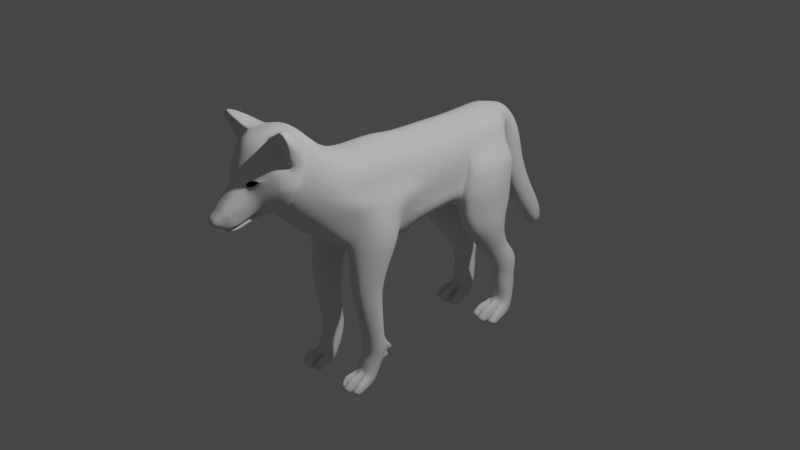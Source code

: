 # Source: Wolf.blend  (saved by Blender 2.80.75; exported with 4.5.12 LTS)
import bpy
from mathutils import Matrix  # noqa: F401  (used for matrix-valued properties, if any)

bpy.ops.wm.read_factory_settings(use_empty=True)
scene = bpy.context.scene
scene.name = 'Scene'

# ---- collections
col_collection = bpy.data.collections.new('Collection'); scene.collection.children.link(col_collection)

# ---- world
world_world = bpy.data.worlds.new('World'); scene.world = world_world
world_world.use_nodes = True; world_world.node_tree.nodes.clear()
_N = world_world.node_tree.nodes; _L = world_world.node_tree.links
n0 = _N.new('ShaderNodeOutputWorld'); n0.name = 'World Output'; n0.location = (300, 300)
n1 = _N.new('ShaderNodeBackground'); n1.name = 'Background'; n1.location = (10, 300)
n1.inputs[0].default_value = (0.05088, 0.05088, 0.05088, 1.0)
_L.new(n1.outputs[0], n0.inputs[0])
n0.is_active_output = True
world_world.color = (0.05088, 0.05088, 0.05088)
world_world.use_sun_shadow = False
world_world.sun_shadow_jitter_overblur = 0.0

# ---- cameras
cam_camera = bpy.data.cameras.new('Camera')
cam_camera.clip_end = 100.0
cam_camera.ortho_scale = 7.314

# ---- lights
light_light = bpy.data.lights.new('Light', 'POINT')
light_light.transmission_factor = 0.0
light_light.energy = 1000.0
light_light.shadow_soft_size = 0.1
light_light.shadow_maximum_resolution = 0.006
light_light.use_absolute_resolution = True

# ---- meshes
me_plane = bpy.data.meshes.new('Plane')
me_plane.from_pydata([(0.0, -1.5, 1.459), (0.0, -1.709, 1.41), (0.0, -1.88, 1.304), (0.0, -1.95, 1.141), (0.0, -1.975, 1.002), (0.0, -2.127, 0.8466), (0.0, -2.24, 0.7426), (0.0, -2.251, 0.6973), (0.0, -2.167, 0.6369), (0.0, -2.129, 0.6138), (0.0, -2.042, 0.5565), (0.05151, -2.188, 0.7816), (0.0, -1.75, 0.6504), (0.0, -1.671, 0.6599), (0.3361, -1.041, 0.7328), (0.0, -1.244, 0.2516), (0.0, -1.31, 1.399), (0.0, -1.009, 1.089), (0.0, -0.7477, 1.028), (0.0, -0.08845, 0.9845), (0.0, 0.6446, 0.9727), (0.0, 1.216, 0.9718), (0.0, 1.507, 0.8927), (0.0, 1.725, 0.6142), (0.0, 1.798, 0.2091), (0.0, 2.004, -0.2214), (0.0, 2.181, -0.4936), (0.0, 2.182, -0.7297), (0.0, 2.061, -0.7499), (0.0, 1.909, -0.5822), (0.0, 1.697, -0.253), (0.0, 1.526, 0.1268), (0.0, 1.466, 0.4844), (0.0, 1.323, 0.62), (0.0, 1.404, 0.4431), (0.0, 1.382, 0.2112), (0.0, 1.31, 0.0508), (0.0, 0.6061, -0.01322), (0.0, 0.1476, -0.04653), (0.0, -0.8901, 0.01576), (0.0, -0.6558, -0.08845), (0.0, -0.1234, -0.201), (0.1614, -1.436, 1.38), (0.1354, -1.687, 1.388), (0.1003, -1.841, 1.301), (0.07268, -1.931, 1.144), (0.06459, -1.962, 0.9894), (0.06068, -2.137, 0.8423), (0.03514, -2.235, 0.7343), (0.0427, -2.245, 0.6997), (0.04744, -2.164, 0.6433), (0.08264, -2.102, 0.6195), (0.07749, -2.045, 0.5706), (0.0, -2.2, 0.7772), (0.1176, -1.766, 0.6665), (0.1354, -1.321, 1.375), (0.1176, -1.977, 0.6384), (0.1176, -2.035, 0.7359), (0.1117, -2.082, 0.798), (0.1246, -1.805, 0.7241), (0.1715, -1.868, 0.8247), (0.1383, -1.926, 0.9139), (0.0, -1.948, 0.5745), (0.06483, -1.948, 0.588), (0.07546, -2.169, 0.761), (0.07646, -2.157, 0.7189), (0.0, -2.214, 0.6627), (0.03838, -2.217, 0.6723), (0.1213, -2.058, 0.7662), (0.1656, -1.901, 0.867), (0.0, -2.22, 0.7599), (0.04423, -2.217, 0.7591), (0.05829, -2.22, 0.7266), (0.06802, -2.149, 0.6553), (0.06474, -2.196, 0.6895), (0.1176, -2.007, 0.6903), (0.1715, -1.838, 0.7775), (0.05956, -2.163, 0.8016), (0.0, -2.163, 0.8119), (0.09564, -2.125, 0.7821), (0.1004, -2.12, 0.7184), (0.1095, -2.086, 0.7053), (0.1032, -2.079, 0.6544), (0.0, -2.122, 0.6034), (0.08264, -2.104, 0.6083), (0.1246, -1.799, 0.7137), (0.1176, -1.971, 0.6279), (0.0, -1.802, 0.7119), (0.0, -1.809, 0.7223), (0.0, -1.968, 0.627), (0.0, -2.093, 0.6067), (0.0, -1.98, 0.6408), (0.0, -2.101, 0.6213), (0.2389, -1.42, 1.299), (0.3329, -1.42, 1.118), (0.3601, -1.498, 0.9313), (0.2795, -1.546, 0.7851), (0.1708, -1.637, 0.674), (0.0, -1.554, 0.565), (0.1823, -1.66, 0.687), (0.2969, -1.601, 0.7679), (0.3726, -1.572, 0.9222), (0.3485, -1.595, 1.106), (0.2297, -1.633, 1.323), (0.2231, -1.79, 1.249), (0.3112, -1.732, 1.099), (0.3368, -1.704, 0.9287), (0.268, -1.689, 0.79), (0.1831, -1.704, 0.6967), (0.128, -1.903, 1.04), (0.1588, -1.884, 1.053), (0.06973, -1.947, 1.089), (0.2233, -1.846, 1.049), (0.2007, -1.86, 1.03), (0.1743, -1.875, 0.9942), (0.1108, -1.908, 0.9808), (0.09679, -1.909, 0.9983), (0.1051, -1.918, 1.072), (0.1502, -1.884, 1.101), (0.0, -1.964, 1.092), (0.2485, -1.8, 1.076), (0.2366, -1.822, 1.007), (0.203, -1.862, 0.9551), (0.1222, -1.921, 0.9597), (0.08151, -1.94, 0.9936), (0.2325, -1.812, 0.8712), (0.22, -1.789, 0.7998), (0.1859, -1.761, 0.7474), (0.1711, -1.751, 0.7188), (0.167, -1.741, 0.6938), (0.2433, -1.576, 0.7481), (0.2071, -1.607, 0.711), (0.2588, -1.62, 0.7399), (0.2208, -1.639, 0.7119), (0.2278, -1.702, 0.751), (0.2033, -1.705, 0.7218), (0.1374, -1.695, 0.6765), (0.0, -1.795, 1.376), (0.1178, -1.764, 1.363), (0.2307, -1.712, 1.299), (0.3362, -1.663, 1.109), (0.3589, -1.638, 0.9311), (0.2931, -1.645, 0.7867), (0.1971, -1.678, 0.7002), (0.2222, -1.669, 0.7242), (0.2559, -1.658, 0.7517), (0.147, -0.8956, 0.05562), (0.2385, -0.9008, 0.0729), (0.3308, -0.8861, 0.3889), (0.3322, -0.7284, 0.6577), (0.2986, -0.7194, 0.8453), (0.1661, -0.7275, 0.9468), (0.1922, -0.9965, 0.9767), (0.2297, -1.351, 1.299), (0.2804, -1.005, 0.9167), (0.1233, 0.6459, 0.9163), (0.1119, -1.539, 0.6107), (0.1896, -1.48, 0.6405), (0.253, -1.436, 0.7466), (0.2824, -1.429, 0.9134), (0.2889, -1.382, 1.083), (0.1021, -1.207, 0.2738), (0.2124, -1.161, 0.3361), (0.2973, -1.092, 0.4854), (0.3967, -0.7478, 0.5078), (0.3282, -1.065, 0.5739), (0.2875, -0.9269, 0.269), (0.2177, -1.459, 0.6861), (0.2639, -1.124, 0.4078), (0.09476, 1.494, 0.8514), (0.09476, 1.708, 0.6047), (0.09476, 1.767, 0.2085), (0.09476, 1.964, -0.2172), (0.09476, 2.145, -0.4895), (0.09476, 2.17, -0.7154), (0.09476, 2.067, -0.7189), (0.09476, 1.949, -0.5764), (0.09476, 1.729, -0.2482), (0.09476, 1.566, 0.1278), (0.09476, 1.505, 0.4803), (0.1027, 1.374, 0.681), (0.0, 2.113, -0.7486), (0.09476, 2.101, -0.726), (0.1362, 1.435, 0.7489), (0.1362, 1.607, 0.5425), (0.1362, 1.667, 0.1682), (0.1362, 1.847, -0.2327), (0.1362, 2.047, -0.533), (0.2578, 0.6478, 0.8071), (0.3027, 0.6509, 0.6293), (0.3027, 0.6433, 0.4289), (0.2886, 0.6221, 0.3123), (0.2904, 0.5994, 0.1914), (0.2282, 0.5959, 0.09131), (0.1157, 0.6014, 0.008901), (0.1477, -0.07016, 0.9166), (0.2822, -0.04396, 0.796), (0.3271, -0.001938, 0.6068), (0.3271, 0.02057, 0.4334), (0.3011, 0.06173, 0.2901), (0.3011, 0.07696, 0.1686), (0.2423, 0.1022, 0.06691), (0.1371, 0.1249, -0.01801), (0.0, -0.2704, 1.024), (0.0, -0.5938, 1.029), (0.1596, -0.5731, 0.9547), (0.1509, -0.2507, 0.9549), (0.2979, -0.5597, 0.8447), (0.2898, -0.2286, 0.8359), (0.3308, -0.5563, 0.6564), (0.3283, -0.2006, 0.6469), (0.3999, -0.5677, 0.499), (0.4011, -0.1915, 0.4859), (0.3426, -0.1627, 0.2948), (0.3124, -0.1929, 0.1715), (0.1962, -0.7114, -0.07262), (0.2496, -0.2398, 0.02681), (0.1586, -0.6623, -0.02893), (0.1728, -0.1415, -0.09574), (0.2784, 1.197, 0.8213), (0.1713, 1.213, 0.9125), (0.0, 0.3066, 0.9782), (0.0, 0.4313, -0.01351), (0.1477, 0.3158, 0.9164), (0.2822, 0.3289, 0.802), (0.3271, 0.3499, 0.6189), (0.3271, 0.3611, 0.4499), (0.3054, 0.3865, 0.3181), (0.3054, 0.3944, 0.1961), (0.2439, 0.4076, 0.09492), (0.134, 0.4195, 0.01123), (0.3142, 1.187, 0.6718), (0.3789, 1.302, 0.3443), (0.3117, 1.302, 0.3443), (0.4591, 0.8417, 0.3356), (0.4591, 1.085, 0.3356), (0.1482, 1.288, 0.1251), (0.1465, 1.373, 0.2411), (0.1479, 1.393, 0.447), (0.1203, 1.334, 0.6229), (0.229, 1.362, 0.2739), (0.2298, 1.36, 0.4471), (0.2384, 1.314, 0.6523), (0.0, 1.407, 0.3395), (0.1493, 1.398, 0.3497), (0.2295, 1.37, 0.3539), (0.0, 1.381, 0.5315), (0.1388, 1.374, 0.5351), (0.2282, 1.342, 0.5416), (0.0, 1.361, 0.9323), (0.133, 1.354, 0.8819), (0.2073, 1.316, 0.7851), (0.3728, -0.8145, -0.7181), (0.3717, -0.7575, -0.9808), (0.3686, -0.7484, -1.13), (0.3422, -0.808, -1.347), (0.3616, -0.5548, -0.6421), (0.3605, -0.5517, -0.8795), (0.3591, -0.5358, -1.047), (0.4137, -0.4694, -1.117), (0.4119, -0.4789, -1.152), (0.3519, -0.5374, -1.168), (0.4081, -0.4979, -1.221), (0.3447, -0.5612, -1.24), (0.3398, -0.6719, -1.465), (0.3398, -0.7669, -1.492), (0.3469, -0.9105, -1.481), (0.3469, -0.9427, -1.493), (0.3469, -0.9973, -1.486), (0.3469, -1.035, -1.441), (0.3469, -0.9899, -1.406), (0.3471, -0.9576, -1.369), (0.3534, -0.9041, -1.515), (0.3483, -0.8632, -1.499), (0.3681, -1.021, -1.448), (0.3622, -0.9733, -1.505), (0.361, -0.9639, -1.404), (0.3567, -0.923, -1.356), (0.4376, -0.8733, -1.489), (0.4402, -0.906, -1.502), (0.4382, -0.9597, -1.494), (0.4429, -0.9967, -1.45), (0.4461, -0.9529, -1.415), (0.4436, -0.9202, -1.378), (0.4183, -0.7647, -1.479), (0.4249, -0.8115, -1.367), (0.4306, -0.73, -0.6989), (0.4306, -0.6424, -0.6736), (0.4295, -0.6909, -0.9531), (0.4295, -0.6091, -0.9163), (0.4323, -0.5983, -1.054), (0.4362, -0.6764, -1.051), (0.4274, -0.6063, -1.152), (0.4333, -0.6823, -1.13), (0.4182, -0.6268, -1.245), (0.427, -0.7115, -1.205), (0.4149, -0.6979, -1.414), (0.4241, -0.7591, -1.322), (0.3728, -0.7527, -1.058), (0.3615, -0.7622, -1.189), (0.3554, -0.7946, -1.286), (0.3183, -0.8175, -0.7181), (0.3172, -0.7605, -0.9808), (0.3165, -0.7514, -1.13), (0.3064, -0.8112, -1.335), (0.3183, -0.5548, -0.6421), (0.3172, -0.5517, -0.8795), (0.3497, -0.5258, -1.05), (0.3745, -0.4694, -1.117), (0.3733, -0.4789, -1.152), (0.3625, -0.5292, -1.172), (0.3709, -0.4979, -1.221), (0.3713, -0.5612, -1.24), (0.3043, -0.6719, -1.465), (0.3043, -0.7637, -1.503), (0.3043, -0.8935, -1.49), (0.3043, -0.9346, -1.506), (0.3043, -1.004, -1.497), (0.3043, -1.052, -1.44), (0.3043, -0.9948, -1.395), (0.3048, -0.9536, -1.348), (0.2638, -0.8145, -0.7181), (0.2627, -0.7575, -0.9808), (0.2645, -0.7484, -1.13), (0.2697, -0.808, -1.347), (0.275, -0.5548, -0.6421), (0.2739, -0.5517, -0.8795), (0.2767, -0.5358, -1.047), (0.3354, -0.4694, -1.117), (0.3347, -0.4789, -1.152), (0.2747, -0.5374, -1.168), (0.3336, -0.4979, -1.221), (0.2698, -0.5612, -1.24), (0.2689, -0.6719, -1.465), (0.2689, -0.7669, -1.492), (0.2618, -0.9105, -1.481), (0.2618, -0.9427, -1.493), (0.2618, -0.9973, -1.486), (0.2618, -1.035, -1.441), (0.2618, -0.9899, -1.406), (0.2619, -0.9576, -1.369), (0.2553, -0.9041, -1.515), (0.2604, -0.8632, -1.499), (0.2406, -1.021, -1.448), (0.2465, -0.9733, -1.505), (0.2477, -0.9639, -1.404), (0.253, -0.923, -1.356), (0.1711, -0.8733, -1.489), (0.1685, -0.906, -1.502), (0.1705, -0.9597, -1.494), (0.2291, -0.9967, -1.45), (0.1626, -0.9529, -1.415), (0.1649, -0.9202, -1.378), (0.1904, -0.7647, -1.479), (0.1847, -0.8115, -1.367), (0.2059, -0.73, -0.6989), (0.2059, -0.6424, -0.6736), (0.2048, -0.6909, -0.9531), (0.2048, -0.6091, -0.9163), (0.2041, -0.5983, -1.054), (0.2014, -0.6764, -1.051), (0.2018, -0.6063, -1.152), (0.1977, -0.6823, -1.13), (0.1971, -0.6268, -1.245), (0.1918, -0.7115, -1.205), (0.1938, -0.6979, -1.414), (0.1879, -0.7591, -1.322), (0.3191, -0.7558, -1.058), (0.2653, -0.7527, -1.058), (0.3115, -0.7661, -1.186), (0.3084, -0.7962, -1.285), (0.261, -0.7622, -1.189), (0.2611, -0.7946, -1.286), (0.3581, -0.8872, -0.3673), (0.344, -0.5485, -0.3673), (0.4305, -0.7787, -0.3673), (0.4305, -0.6646, -0.3673), (0.2898, -0.8908, -0.3673), (0.2898, -0.5485, -0.3673), (0.2216, -0.8872, -0.3673), (0.2356, -0.5485, -0.3673), (0.1491, -0.7787, -0.3673), (0.1491, -0.6646, -0.3673), (0.3807, -0.8412, 0.0159), (0.3764, -0.3574, 0.0357), (0.4843, -0.7046, 0.04166), (0.4835, -0.4993, 0.04166), (0.3098, -0.8864, 0.01673), (0.3011, -0.3199, 0.03308), (0.3786, -0.3161, 0.3425), (0.394, -0.7701, 0.3502), (0.4429, -0.4706, 0.3565), (0.4429, -0.6514, 0.3565), (0.3485, -0.8348, 0.3158), (0.3567, -0.2521, 0.2828), (0.0, -0.4435, 1.027), (0.1552, -0.4231, 0.9561), (0.2947, -0.4054, 0.8412), (0.3296, -0.3905, 0.6525), (0.4009, -0.3926, 0.4924), (0.0, -0.414, -0.1395), (0.2431, -0.4185, 0.02688), (0.1672, -0.4188, -0.07142), (0.4831, -0.6742, 0.1783), (0.4831, -0.4934, 0.1783), (0.3285, -0.8609, 0.2114), (0.3873, -0.8035, 0.2094), (0.3744, -0.3459, 0.2121), (0.3308, -0.282, 0.1957), (0.3686, -1.7, 1.541), (0.3719, -1.748, 1.521), (0.4086, -1.693, 1.515), (0.4653, -1.693, 1.45), (0.467, -1.716, 1.443), (0.409, -1.73, 1.507), (0.2572, -1.479, 1.417), (0.3123, -1.468, 1.366), (0.4077, -1.656, 1.275), (0.2536, -1.717, 1.454), (0.3826, -1.468, 1.25), (0.1793, -1.686, 1.386), (0.3435, -1.616, 1.169), (0.252, -1.645, 1.336), (0.3616, -1.734, 1.489), (0.4348, -1.709, 1.429), (0.3902, -1.719, 1.478), (0.3892, -1.662, 1.299), (0.2704, -1.71, 1.437), (0.1925, -1.667, 1.395), (0.3428, -1.602, 1.196), (0.259, -1.629, 1.349), (0.3593, -1.71, 1.489), (0.4264, -1.688, 1.434), (0.3856, -1.697, 1.479), (0.3846, -1.645, 1.315), (0.3223, -1.663, 1.414), (0.2759, -1.689, 1.442), (0.3543, 1.154, -0.873), (0.3444, 1.186, -1.043), (0.3336, 1.198, -1.325), (0.3415, 1.466, -0.7734), (0.3336, 1.43, -0.9681), (0.1851, 1.104, -0.6489), (0.2506, 1.281, -0.595), (0.3336, 1.436, -1.087), (0.3983, 1.104, -0.6489), (0.3336, 1.433, -1.182), (0.3336, 1.359, -1.465), (0.3336, 1.247, -1.496), (0.3419, 1.077, -1.483), (0.3419, 1.039, -1.498), (0.3419, 0.9746, -1.489), (0.3419, 0.9306, -1.436), (0.3419, 0.9834, -1.395), (0.3419, 1.021, -1.351), (0.3497, 1.085, -1.523), (0.3436, 1.133, -1.505), (0.367, 0.9471, -1.445), (0.36, 1.003, -1.512), (0.3586, 1.014, -1.392), (0.3525, 1.062, -1.336), (0.4491, 1.121, -1.493), (0.4522, 1.082, -1.508), (0.4498, 1.019, -1.499), (0.4554, 0.9753, -1.446), (0.4592, 1.027, -1.405), (0.4561, 1.066, -1.361), (0.4263, 1.249, -1.481), (0.4321, 1.194, -1.349), (0.4208, 1.252, -0.8387), (0.4208, 1.37, -0.8007), (0.4063, 1.356, -0.976), (0.4076, 1.264, -0.9726), (0.4105, 1.354, -1.069), (0.4127, 1.264, -1.044), (0.4144, 1.356, -1.188), (0.4176, 1.256, -1.14), (0.4222, 1.328, -1.405), (0.4271, 1.256, -1.296), (0.3444, 1.173, -0.9812), (0.3444, 1.196, -1.121), (0.3444, 1.214, -1.253), (0.2917, 1.149, -0.873), (0.2917, 1.183, -1.043), (0.2917, 1.194, -1.311), (0.2917, 1.466, -0.7734), (0.2917, 1.43, -0.9681), (0.24, 1.023, -0.6772), (0.2917, 1.281, -0.595), (0.2917, 1.436, -1.087), (0.3328, 1.281, -0.595), (0.2917, 1.433, -1.182), (0.2917, 1.359, -1.465), (0.2917, 1.251, -1.51), (0.2917, 1.097, -1.495), (0.2917, 1.049, -1.513), (0.2917, 0.9664, -1.502), (0.2917, 0.9103, -1.435), (0.2917, 0.9776, -1.382), (0.2917, 1.026, -1.326), (0.229, 1.154, -0.873), (0.239, 1.186, -1.043), (0.2498, 1.198, -1.325), (0.2419, 1.466, -0.7734), (0.2498, 1.43, -0.9681), (0.2917, 1.02, -0.6772), (0.3983, 1.202, -0.6176), (0.2498, 1.436, -1.087), (0.3434, 1.023, -0.6772), (0.2498, 1.433, -1.182), (0.2498, 1.359, -1.465), (0.2498, 1.247, -1.496), (0.2415, 1.077, -1.483), (0.2415, 1.039, -1.498), (0.2415, 0.9746, -1.489), (0.2415, 0.9306, -1.436), (0.2415, 0.9834, -1.395), (0.2415, 1.021, -1.351), (0.2337, 1.085, -1.523), (0.2398, 1.133, -1.505), (0.2163, 0.9471, -1.445), (0.2234, 1.003, -1.512), (0.2248, 1.014, -1.392), (0.2309, 1.062, -1.336), (0.1343, 1.121, -1.493), (0.1312, 1.082, -1.508), (0.1335, 1.019, -1.499), (0.128, 0.9753, -1.446), (0.1242, 1.027, -1.405), (0.1273, 1.066, -1.361), (0.1571, 1.249, -1.481), (0.1512, 1.194, -1.349), (0.1626, 1.252, -0.8387), (0.1626, 1.37, -0.8007), (0.1771, 1.356, -0.976), (0.1757, 1.264, -0.9726), (0.1729, 1.354, -1.069), (0.1706, 1.264, -1.044), (0.1689, 1.356, -1.188), (0.1658, 1.256, -1.14), (0.1612, 1.328, -1.405), (0.1563, 1.256, -1.296), (0.2917, 1.17, -0.9812), (0.239, 1.173, -0.9812), (0.2917, 1.191, -1.118), (0.2917, 1.212, -1.253), (0.239, 1.196, -1.121), (0.239, 1.214, -1.253), (0.1851, 1.202, -0.6176), (0.1171, 0.8697, -0.3218), (0.2244, 1.211, -0.3218), (0.4662, 0.8697, -0.3218), (0.207, 0.7115, -0.3218), (0.2917, 1.211, -0.3218), (0.359, 1.211, -0.3218), (0.2917, 0.7052, -0.3218), (0.4662, 1.059, -0.3218), (0.3764, 0.7115, -0.3218), (0.1171, 1.059, -0.3218), (0.1171, 0.8317, -0.1091), (0.2244, 1.284, -0.1157), (0.4662, 0.8295, -0.1091), (0.207, 0.628, -0.1091), (0.2917, 1.282, -0.1157), (0.359, 1.282, -0.1157), (0.2917, 0.6177, -0.1091), (0.4662, 1.073, -0.1091), (0.3764, 0.6258, -0.1091), (0.1171, 1.075, -0.1091), (0.4789, 0.8044, 0.1929), (0.3128, 1.293, 0.2284), (0.3768, 1.293, 0.2284), (0.3128, 0.6028, 0.1929), (0.4789, 1.036, 0.1929), (0.3934, 0.6106, 0.1929), (0.4432, 0.8697, 0.4419), (0.3145, 1.285, 0.4478), (0.3818, 1.285, 0.4478), (0.3145, 0.6579, 0.4188), (0.4432, 1.113, 0.4419), (0.3992, 0.666, 0.4188), (0.3963, 0.638, 0.3114), (0.3117, 0.6299, 0.3114), (0.4726, 1.054, 0.0419), (0.4726, 0.817, 0.0419), (0.3023, 1.293, 0.03652), (0.3679, 1.293, 0.03652), (0.3849, 0.6182, 0.0419), (0.3023, 0.6103, 0.0419), (0.0, 0.7054, -0.004196), (0.1203, 0.6982, 0.02528), (0.0, 0.8598, 0.009837), (0.1274, 0.8487, 0.05076), (0.0, 1.12, 0.03349), (0.1394, 1.102, 0.0937), (0.1604, 0.6657, -0.03693), (0.1226, 0.8408, -0.02325), (0.1291, 1.09, -0.0001955), (0.1835, 1.286, 0.01363), (0.0, 1.252, 0.9618), (0.1616, 1.248, 0.9047), (0.2605, 1.227, 0.8121), (0.295, 1.219, 0.6669), (0.3058, 1.255, 0.5464), (0.3514, 1.241, 0.5486), (0.0, 1.116, 0.972), (0.1629, 1.114, 0.9131), (0.2749, 1.102, 0.8188), (0.3122, 1.093, 0.6644), (0.0, 0.9061, 0.9723), (0.1453, 0.9055, 0.9145), (0.2673, 0.8995, 0.8136), (0.3079, 0.8962, 0.6487), (0.0, 0.6677, 0.9727), (0.1253, 0.6689, 0.9161), (0.2587, 0.6701, 0.8077), (0.3031, 0.6726, 0.631), (0.131, 0.7368, 0.9157), (0.2611, 0.736, 0.8094), (0.3045, 0.7368, 0.6361), (0.0, 0.7362, 0.9726), (0.3465, -1.459, 1.025), (0.3605, -1.584, 1.014), (0.324, -1.718, 1.014), (0.212, -1.853, 1.039), (0.2426, -1.811, 1.041), (0.3475, -1.651, 1.02), (0.3645, -0.7381, 0.5827), (0.2856, -1.406, 0.9982), (0.3321, -1.053, 0.6534), (0.3027, 0.6471, 0.5291), (0.3271, 0.009316, 0.5201), (0.3654, -0.562, 0.5777), (0.3647, -0.196, 0.5664), (0.3271, 0.3555, 0.5344), (0.3653, -0.3916, 0.5725), (0.3853, 0.883, 0.5364), (0.3874, 1.103, 0.5442), (0.3088, 0.6652, 0.5249), (0.3519, 0.7014, 0.5275), (0.0, 0.6558, -0.008708), (0.09484, 0.6522, 0.01487), (0.0, -0.5349, -0.114), (0.198, -0.5687, -0.08647), (0.1628, -0.5349, -0.05286), (0.0, -0.2687, -0.1703), (0.2304, -0.3189, 0.02028), (0.1728, -0.2891, -0.09184)], [], [(74, 65, 64, 72), (137, 2, 44, 138), (16, 0, 42, 55), (2, 3, 45, 44), (4, 5, 47, 46), (70, 6, 48, 71), (6, 7, 49, 48), (66, 8, 50, 67), (7, 66, 67, 49), (83, 10, 52, 84), (63, 54, 85, 86), (63, 62, 12, 54), (47, 58, 61, 46), (78, 53, 11, 77), (0, 1, 43, 42), (68, 69, 61, 58), (71, 48, 49, 72), (10, 62, 63, 52), (77, 79, 58, 47), (57, 60, 69, 68), (80, 68, 58, 79), (50, 73, 74, 67), (11, 71, 72, 64), (53, 70, 71, 11), (67, 74, 72, 49), (51, 50, 8, 9), (75, 56, 59, 76), (57, 75, 76, 60), (52, 63, 86, 84), (82, 75, 57, 81), (65, 74, 73, 80), (57, 68, 80, 81), (65, 80, 79, 64), (11, 64, 79, 77), (5, 78, 77, 47), (75, 82, 51, 56), (51, 82, 73, 50), (80, 73, 82, 81), (59, 88, 87, 85), (86, 85, 87, 89), (84, 86, 89, 90), (56, 91, 88, 59), (92, 91, 56, 51), (51, 9, 92), (84, 90, 83), (111, 119, 4, 46), (43, 103, 422, 420), (416, 415, 409, 411), (621, 94, 102, 622), (96, 95, 101, 100), (130, 96, 100, 132), (138, 139, 103, 43), (140, 139, 104, 105), (626, 140, 105, 623), (142, 141, 106, 107), (145, 142, 107, 134), (115, 116, 124, 123), (113, 114, 122, 121), (46, 61, 123, 124), (117, 124, 116, 109), (623, 105, 120, 625), (112, 120, 118, 110), (105, 104, 118, 120), (114, 115, 123, 122), (624, 113, 121, 625), (109, 110, 118, 117), (45, 118, 104, 44), (45, 3, 119, 111), (118, 45, 111, 117), (111, 46, 124, 117), (69, 122, 123, 61), (60, 125, 122, 69), (76, 126, 125, 60), (59, 127, 126, 76), (85, 128, 127, 59), (129, 128, 85, 54), (122, 125, 106, 121), (107, 106, 125, 126), (143, 144, 135, 108), (144, 145, 134, 135), (97, 131, 133, 99), (131, 130, 132, 133), (127, 134, 107, 126), (128, 135, 134, 127), (108, 135, 128, 129), (12, 13, 136, 54), (13, 97, 99, 136), (54, 136, 108, 129), (133, 132, 145, 144), (99, 133, 144, 143), (132, 100, 142, 145), (100, 101, 141, 142), (622, 102, 140, 626), (102, 103, 139, 140), (44, 104, 139, 138), (1, 137, 138, 43), (108, 136, 99, 143), (17, 16, 55, 152), (18, 17, 152, 151), (151, 152, 154, 150), (152, 55, 153, 154), (55, 42, 93, 153), (150, 154, 14, 149), (14, 154, 153, 160), (15, 39, 146, 161), (161, 156, 98, 15), (157, 156, 161, 162), (147, 162, 161, 146), (167, 157, 162, 168), (166, 168, 162, 147), (627, 149, 14, 629), (148, 164, 165, 163), (629, 628, 159, 165), (158, 163, 165, 159), (93, 94, 160, 153), (621, 95, 159, 628), (95, 96, 158, 159), (148, 163, 168, 166), (158, 167, 168, 163), (96, 130, 167, 158), (130, 131, 157, 167), (131, 97, 156, 157), (98, 156, 97, 13), (23, 22, 169, 170), (30, 29, 176, 177), (27, 26, 173, 174), (24, 23, 170, 171), (31, 30, 177, 178), (181, 27, 174, 182), (25, 24, 171, 172), (32, 31, 178, 179), (29, 28, 175, 176), (26, 25, 172, 173), (33, 32, 179, 180), (184, 183, 180, 179), (185, 184, 179, 178), (186, 185, 178, 177), (187, 186, 177, 176), (182, 187, 176, 175), (174, 173, 187, 182), (173, 172, 186, 187), (172, 171, 185, 186), (171, 170, 184, 185), (170, 169, 183, 184), (28, 181, 182, 175), (230, 202, 38, 222), (221, 19, 195, 223), (223, 195, 196, 224), (224, 196, 197, 225), (634, 631, 198, 226), (226, 198, 199, 227), (227, 199, 200, 228), (228, 200, 201, 229), (229, 201, 202, 230), (204, 18, 151, 205), (208, 196, 195, 206), (210, 197, 196, 208), (633, 631, 197, 210), (213, 199, 198, 212), (214, 200, 199, 213), (216, 201, 200, 214), (218, 202, 201, 216), (146, 217, 215, 147), (647, 218, 216, 646), (387, 147, 379, 377), (217, 644, 643, 215), (627, 632, 209, 149), (635, 633, 210, 398), (149, 209, 207, 150), (398, 210, 208, 397), (150, 207, 205, 151), (397, 208, 206, 396), (19, 203, 206, 195), (395, 204, 205, 396), (40, 217, 146, 39), (642, 644, 217, 40), (38, 202, 218, 41), (608, 231, 219, 607), (566, 564, 586, 583), (567, 561, 584, 587), (615, 614, 155, 188), (193, 229, 230, 194), (192, 228, 229, 193), (191, 227, 228, 192), (190, 226, 227, 191), (630, 634, 226, 190), (188, 224, 225, 189), (155, 223, 224, 188), (20, 221, 223, 155), (194, 230, 222, 37), (565, 567, 587, 588), (191, 192, 572, 582), (190, 191, 582, 578), (640, 641, 194, 37), (613, 20, 155, 614), (249, 250, 169, 22), (601, 600, 220, 219), (35, 237, 236, 36), (243, 244, 237, 35), (246, 247, 238, 34), (569, 573, 235, 234), (244, 245, 240, 237), (247, 248, 241, 238), (238, 241, 245, 244), (34, 238, 244, 243), (571, 570, 233, 232), (573, 571, 232, 235), (239, 242, 248, 247), (33, 239, 247, 246), (574, 569, 234, 581), (572, 574, 581, 582), (183, 169, 250, 251), (599, 600, 250, 249), (602, 242, 251, 601), (180, 242, 239, 33), (180, 183, 251, 242), (316, 267, 268, 317), (310, 261, 262, 311), (370, 304, 255, 300), (317, 268, 269, 318), (311, 262, 263, 312), (305, 256, 257, 306), (318, 269, 270, 319), (306, 257, 258, 307), (319, 270, 271, 320), (307, 258, 259, 308), (304, 320, 271, 255), (313, 264, 265, 314), (308, 259, 260, 309), (314, 265, 266, 315), (309, 260, 261, 310), (301, 302, 253, 252), (315, 266, 267, 316), (267, 270, 269, 268), (266, 271, 270, 267), (266, 265, 255, 271), (272, 279, 280, 275), (275, 280, 281, 274), (274, 281, 282, 276), (276, 282, 283, 277), (273, 278, 279, 272), (279, 282, 281, 280), (278, 283, 282, 279), (265, 273, 277, 255), (272, 276, 277, 273), (274, 276, 272, 275), (278, 284, 285, 283), (289, 257, 256, 287), (253, 288, 286, 252), (288, 289, 287, 286), (262, 261, 263), (258, 261, 260, 259), (290, 289, 288, 291), (292, 290, 291, 293), (294, 292, 293, 295), (299, 369, 370, 300), (284, 296, 297, 285), (257, 289, 290, 258), (258, 290, 292, 261), (261, 292, 294, 263), (264, 296, 284, 265), (278, 273, 265, 284), (302, 367, 298, 253), (367, 303, 254, 298), (253, 298, 291, 288), (293, 291, 298, 254), (283, 285, 255, 277), (303, 369, 299, 254), (263, 294, 296, 264), (312, 263, 264, 313), (295, 293, 254, 299), (295, 299, 300, 297), (294, 295, 297, 296), (300, 255, 285, 297), (316, 317, 337, 336), (310, 311, 331, 330), (370, 372, 324, 304), (317, 318, 338, 337), (311, 312, 332, 331), (305, 306, 326, 325), (318, 319, 339, 338), (306, 307, 327, 326), (319, 320, 340, 339), (307, 308, 328, 327), (304, 324, 340, 320), (313, 314, 334, 333), (308, 309, 329, 328), (314, 315, 335, 334), (309, 310, 330, 329), (301, 321, 322, 302), (315, 316, 336, 335), (336, 337, 338, 339), (335, 336, 339, 340), (335, 340, 324, 334), (341, 344, 349, 348), (344, 343, 350, 349), (343, 345, 351, 350), (345, 346, 352, 351), (342, 341, 348, 347), (348, 349, 350, 351), (347, 348, 351, 352), (334, 324, 346, 342), (341, 342, 346, 345), (343, 344, 341, 345), (347, 352, 354, 353), (358, 356, 325, 326), (322, 321, 355, 357), (357, 355, 356, 358), (331, 332, 330), (327, 328, 329, 330), (359, 360, 357, 358), (361, 362, 360, 359), (363, 364, 362, 361), (371, 372, 370, 369), (353, 354, 366, 365), (326, 327, 359, 358), (327, 330, 361, 359), (330, 332, 363, 361), (333, 334, 353, 365), (347, 353, 334, 342), (302, 322, 368, 367), (367, 368, 323, 303), (322, 357, 360, 368), (362, 323, 368, 360), (352, 346, 324, 354), (303, 323, 371, 369), (332, 333, 365, 363), (312, 313, 333, 332), (364, 371, 323, 362), (364, 366, 372, 371), (363, 365, 366, 364), (372, 366, 354, 324), (325, 356, 382, 380), (301, 252, 373, 377), (305, 378, 374, 256), (252, 286, 375, 373), (321, 301, 377, 379), (325, 380, 378, 305), (355, 321, 379, 381), (286, 287, 376, 375), (287, 256, 374, 376), (356, 355, 381, 382), (408, 394, 389, 407), (406, 403, 392, 390), (376, 374, 384, 386), (404, 407, 389, 391), (405, 406, 390, 393), (373, 375, 385, 383), (378, 388, 384, 374), (403, 404, 391, 392), (375, 376, 386, 385), (377, 373, 383, 387), (203, 395, 396, 206), (207, 397, 396, 205), (209, 398, 397, 207), (632, 635, 398, 209), (645, 647, 402, 400), (381, 379, 147, 215), (644, 402, 401, 643), (391, 399, 211, 392), (211, 164, 390, 392), (148, 393, 390, 164), (385, 386, 404, 403), (387, 383, 406, 405), (386, 384, 407, 404), (383, 385, 403, 406), (388, 408, 407, 384), (166, 405, 393, 148), (147, 387, 405, 166), (212, 399, 391, 389), (213, 212, 389, 394), (214, 213, 394, 408), (388, 216, 214, 408), (410, 414, 411, 409), (412, 411, 414, 413), (410, 418, 427, 423), (415, 418, 410, 409), (419, 416, 411, 412), (417, 419, 412, 413), (102, 94, 419, 417), (94, 93, 416, 419), (42, 43, 418, 415), (414, 410, 423, 425), (93, 42, 415, 416), (103, 102, 421, 422), (422, 421, 429, 430), (424, 425, 433, 432), (426, 424, 432, 434), (427, 420, 428, 436), (102, 417, 426, 421), (413, 414, 425, 424), (418, 43, 420, 427), (417, 413, 424, 426), (435, 434, 432, 433), (436, 435, 433, 431), (428, 430, 435, 436), (430, 429, 434, 435), (423, 427, 436, 431), (421, 426, 434, 429), (425, 423, 431, 433), (420, 422, 430, 428), (495, 450, 451, 496), (491, 509, 507, 489), (545, 484, 439, 481), (496, 451, 452, 497), (485, 503, 443, 488), (497, 452, 453, 498), (485, 440, 441, 486), (498, 453, 454, 499), (437, 469, 445, 508), (484, 499, 454, 439), (492, 447, 448, 493), (533, 532, 442, 548), (493, 448, 449, 494), (470, 440, 490, 506), (494, 449, 450, 495), (450, 453, 452, 451), (449, 454, 453, 450), (449, 448, 439, 454), (455, 462, 463, 458), (458, 463, 464, 457), (457, 464, 465, 459), (459, 465, 466, 460), (456, 461, 462, 455), (462, 465, 464, 463), (461, 466, 465, 462), (448, 456, 460, 439), (455, 459, 460, 456), (457, 459, 455, 458), (461, 467, 468, 466), (469, 470, 506, 445), (500, 482, 505, 487), (471, 470, 469, 472), (473, 471, 472, 474), (475, 473, 474, 476), (480, 544, 545, 481), (467, 477, 478, 468), (440, 470, 471, 441), (441, 471, 473, 444), (444, 473, 475, 446), (447, 477, 467, 448), (461, 456, 448, 467), (482, 542, 479, 437), (542, 483, 438, 479), (437, 479, 472, 469), (474, 472, 479, 438), (466, 468, 439, 460), (483, 544, 480, 438), (446, 475, 477, 447), (491, 446, 447, 492), (476, 474, 438, 480), (476, 480, 481, 478), (475, 476, 478, 477), (481, 439, 468, 478), (495, 496, 514, 513), (504, 486, 489, 507), (545, 547, 502, 484), (496, 497, 515, 514), (446, 491, 489, 444), (497, 498, 516, 515), (485, 486, 504, 503), (498, 499, 517, 516), (532, 500, 487, 442), (484, 502, 517, 499), (492, 493, 511, 510), (440, 485, 488, 490), (493, 494, 512, 511), (482, 437, 508, 505), (494, 495, 513, 512), (513, 514, 515, 516), (512, 513, 516, 517), (512, 517, 502, 511), (518, 521, 526, 525), (521, 520, 527, 526), (520, 522, 528, 527), (522, 523, 529, 528), (519, 518, 525, 524), (525, 526, 527, 528), (524, 525, 528, 529), (511, 502, 523, 519), (518, 519, 523, 522), (520, 521, 518, 522), (524, 529, 531, 530), (441, 444, 489, 486), (503, 533, 548, 443), (534, 535, 532, 533), (536, 537, 535, 534), (538, 539, 537, 536), (546, 547, 545, 544), (530, 531, 541, 540), (503, 504, 534, 533), (504, 507, 536, 534), (507, 509, 538, 536), (510, 511, 530, 540), (524, 530, 511, 519), (482, 500, 543, 542), (542, 543, 501, 483), (500, 532, 535, 543), (537, 501, 543, 535), (529, 523, 502, 531), (483, 501, 546, 544), (509, 510, 540, 538), (491, 492, 510, 509), (539, 546, 501, 537), (539, 541, 547, 546), (538, 540, 541, 539), (547, 541, 531, 502), (548, 442, 549, 558), (442, 487, 552, 549), (445, 506, 556, 551), (506, 490, 554, 556), (490, 488, 553, 554), (487, 505, 555, 552), (443, 548, 558, 550), (488, 443, 550, 553), (505, 508, 557, 555), (508, 445, 551, 557), (555, 557, 567, 565), (549, 552, 562, 559), (551, 556, 566, 561), (558, 549, 559, 568), (550, 558, 568, 560), (554, 553, 563, 564), (556, 554, 564, 566), (553, 550, 560, 563), (557, 551, 561, 567), (552, 555, 565, 562), (584, 583, 573, 569), (586, 585, 570, 571), (583, 586, 571, 573), (587, 584, 569, 574), (588, 587, 574, 572), (234, 235, 579, 575), (232, 233, 576, 577), (235, 232, 577, 579), (581, 234, 575, 580), (582, 581, 580, 578), (564, 563, 585, 586), (561, 566, 583, 584), (192, 193, 588, 572), (591, 592, 590, 589), (236, 598, 597, 594), (593, 594, 592, 591), (36, 236, 594, 593), (596, 595, 590, 592), (597, 596, 592, 594), (598, 560, 568, 597), (241, 576, 233, 245), (245, 233, 570, 240), (236, 237, 240, 570), (568, 559, 596, 597), (559, 562, 595, 596), (585, 598, 236, 570), (560, 598, 585, 563), (231, 602, 601, 219), (21, 220, 600, 599), (251, 250, 600, 601), (603, 602, 231, 604), (576, 603, 604, 577), (242, 602, 603, 248), (248, 603, 576, 241), (21, 605, 606, 220), (219, 220, 606, 607), (612, 608, 607, 611), (619, 612, 611, 618), (605, 609, 610, 606), (607, 606, 610, 611), (637, 608, 612, 636), (189, 616, 615, 188), (620, 613, 614, 617), (618, 617, 614, 615), (630, 190, 578, 638), (611, 610, 617, 618), (609, 620, 617, 610), (616, 619, 618, 615), (639, 619, 616, 638), (636, 612, 619, 639), (575, 636, 639, 580), (580, 639, 638, 578), (189, 630, 638, 616), (579, 637, 636, 575), (211, 399, 635, 632), (189, 225, 634, 630), (399, 212, 633, 635), (164, 211, 632, 627), (212, 198, 631, 633), (225, 197, 631, 634), (94, 621, 628, 160), (14, 160, 628, 629), (164, 627, 629, 165), (101, 622, 626, 141), (112, 624, 625, 120), (106, 623, 625, 121), (141, 626, 623, 106), (95, 621, 622, 101), (608, 637, 604, 231), (579, 577, 604, 637), (589, 590, 641, 640), (194, 595, 588, 193), (562, 565, 588, 595), (590, 595, 194, 641), (400, 402, 644, 642), (215, 643, 382, 381), (380, 382, 643, 401), (380, 401, 388, 378), (41, 218, 647, 645), (402, 647, 646, 401), (216, 388, 401, 646)])
me_plane.polygons.foreach_set('use_smooth', [True] * 608)
_uv = me_plane.uv_layers.new(name='UVMap')
_uv.uv.foreach_set('vector', [0.0, 0.0, 0.0, 0.0, 0.0, 0.0, 0.0, 0.0, 0.0, 0.0, 0.0, 0.0, 0.0, 0.0, 0.0, 0.0, 0.0, 0.0, 0.0, 0.0, 0.0, 0.0, 0.0, 0.0, 0.0, 0.0, 0.0, 0.0, 0.0, 0.0, 0.0, 0.0, 0.0, 0.0, 0.0, 0.0, 0.0, 0.0, 0.0, 0.0, 0.0, 0.0, 0.0, 0.0, 0.0, 0.0, 0.0, 0.0, 0.0, 0.0, 0.0, 0.0, 0.0, 0.0, 0.0, 0.0, 0.0, 0.0, 0.0, 0.0, 0.0, 0.0, 0.0, 0.0, 0.0, 0.0, 0.0, 0.0, 0.0, 0.0, 0.0, 0.0, 0.0, 0.0, 0.0, 0.0, 0.0, 0.0, 0.0, 0.0, 0.0, 0.0, 0.0, 0.0, 0.0, 0.0, 0.0, 0.0, 0.0, 0.0, 0.0, 0.0, 0.0, 0.0, 0.0, 0.0, 0.0, 0.0, 0.0, 0.0, 0.0, 0.0, 0.0, 0.0, 0.0, 0.0, 0.0, 0.0, 0.0, 0.0, 0.0, 0.0, 0.0, 0.0, 0.0, 0.0, 0.0, 0.0, 0.0, 0.0, 0.0, 0.0, 0.0, 0.0, 0.0, 0.0, 0.0, 0.0, 0.0, 0.0, 0.0, 0.0, 0.0, 0.0, 0.0, 0.0, 0.0, 0.0, 0.0, 0.0, 0.0, 0.0, 0.0, 0.0, 0.0, 0.0, 0.0, 0.0, 0.0, 0.0, 0.0, 0.0, 0.0, 0.0, 0.0, 0.0, 0.0, 0.0, 0.0, 0.0, 0.0, 0.0, 0.0, 0.0, 0.0, 0.0, 0.0, 0.0, 0.0, 0.0, 0.0, 0.0, 0.0, 0.0, 0.0, 0.0, 0.0, 0.0, 0.0, 0.0, 0.0, 0.0, 0.0, 0.0, 0.0, 0.0, 0.0, 0.0, 0.0, 0.0, 0.0, 0.0, 0.0, 0.0, 0.0, 0.0, 0.0, 0.0, 0.0, 0.0, 0.0, 0.0, 0.0, 0.0, 0.0, 0.0, 0.0, 0.0, 0.0, 0.0, 0.0, 0.0, 0.0, 0.0, 0.0, 0.0, 0.0, 0.0, 0.0, 0.0, 0.0, 0.0, 0.0, 0.0, 0.0, 0.0, 0.0, 0.0, 0.0, 0.0, 0.0, 0.0, 0.0, 0.0, 0.0, 0.0, 0.0, 0.0, 0.0, 0.0, 0.0, 0.0, 0.0, 0.0, 0.0, 0.0, 0.0, 0.0, 0.0, 0.0, 0.0, 0.0, 0.0, 0.0, 0.0, 0.0, 0.0, 0.0, 0.0, 0.0, 0.0, 0.0, 0.0, 0.0, 0.0, 0.0, 0.0, 0.0, 0.0, 0.0, 0.0, 0.0, 0.0, 0.0, 0.0, 0.0, 0.0, 0.0, 0.0, 0.0, 0.0, 0.0, 0.0, 0.0, 0.0, 0.0, 0.0, 0.0, 0.0, 0.0, 0.0, 0.0, 0.0, 0.0, 0.0, 0.0, 0.0, 0.0, 0.0, 0.0, 0.0, 0.0, 0.0, 0.0, 0.0, 0.0, 0.0, 0.0, 0.0, 0.0, 0.0, 0.0, 0.0, 0.0, 0.0, 0.0, 0.0, 0.0, 0.0, 0.0, 0.0, 0.0, 0.0, 0.0, 0.0, 0.0, 0.0, 0.0, 0.0, 0.0, 0.0, 0.0, 0.0, 0.0, 0.0, 0.0, 0.0, 0.0, 0.0, 0.0, 0.0, 0.0, 0.0, 0.0, 0.0, 0.0, 0.0, 0.0, 0.0, 0.0, 0.0, 0.0, 0.0, 0.0, 0.0, 0.0, 0.0, 0.0, 0.0, 0.0, 0.0, 0.0, 0.0, 0.0, 0.0, 0.0, 0.0, 0.0, 0.0, 0.0, 0.0, 0.0, 0.0, 0.0, 0.0, 0.0, 0.0, 0.0, 0.0, 0.0, 0.0, 0.0, 0.0, 0.0, 0.0, 0.0, 0.0, 0.0, 0.0, 0.0, 0.0, 0.0, 0.0, 0.0, 0.0, 0.0, 0.0, 0.0, 0.0, 0.0, 0.0, 0.0, 0.0, 0.0, 0.0, 0.0, 0.0, 0.0, 0.0, 0.0, 0.0, 0.0, 0.0, 0.0, 0.0, 0.0, 0.0, 0.0, 0.0, 0.0, 0.0, 0.0, 0.0, 0.0, 0.0, 0.0, 0.0, 0.0, 0.0, 0.0, 0.0, 0.0, 0.0, 0.0, 0.0, 0.0, 0.0, 0.0, 0.0, 0.0, 0.0, 0.0, 0.0, 0.0, 0.0, 0.0, 0.0, 0.0, 0.0, 0.0, 0.0, 0.0, 0.0, 0.0, 0.0, 0.0, 0.0, 0.0, 0.0, 0.0, 0.0, 0.0, 0.0, 0.0, 0.0, 0.0, 0.0, 0.0, 0.0, 0.0, 0.0, 0.0, 0.0, 0.0, 0.0, 0.0, 0.0, 0.0, 0.0, 0.0, 0.0, 0.0, 0.0, 0.0, 0.0, 0.0, 0.0, 0.0, 0.0, 0.0, 0.0, 0.0, 0.0, 0.0, 0.0, 0.0, 0.0, 0.0, 0.0, 0.0, 0.0, 0.0, 0.0, 0.0, 0.0, 0.0, 0.0, 0.0, 0.0, 0.0, 0.0, 0.0, 0.0, 0.0, 0.0, 0.0, 0.0, 0.0, 0.0, 0.0, 0.0, 0.0, 0.0, 0.0, 0.0, 0.0, 0.0, 0.0, 0.0, 0.0, 0.0, 0.0, 0.0, 0.0, 0.0, 0.0, 0.0, 0.0, 0.0, 0.0, 0.0, 0.0, 0.0, 0.0, 0.0, 0.0, 0.0, 0.0, 0.0, 0.0, 0.0, 0.0, 0.0, 0.0, 0.0, 0.0, 0.0, 0.0, 0.0, 0.0, 0.0, 0.0, 0.0, 0.0, 0.0, 0.0, 0.0, 0.0, 0.0, 0.0, 0.0, 0.0, 0.0, 0.0, 0.0, 0.0, 0.0, 0.0, 0.0, 0.0, 0.0, 0.0, 0.0, 0.0, 0.0, 0.0, 0.0, 0.0, 0.0, 0.0, 0.0, 0.0, 0.0, 0.0, 0.0, 0.0, 0.0, 0.0, 0.0, 0.0, 0.0, 0.0, 0.0, 0.0, 0.0, 0.0, 0.0, 0.0, 0.0, 0.0, 0.0, 0.0, 0.0, 0.0, 0.0, 0.0, 0.0, 0.0, 0.0, 0.0, 0.0, 0.0, 0.0, 0.0, 0.0, 0.0, 0.0, 0.0, 0.0, 0.0, 0.0, 0.0, 0.0, 0.0, 0.0, 0.0, 0.0, 0.0, 0.0, 0.0, 0.0, 0.0, 0.0, 0.0, 0.0, 0.0, 0.0, 0.0, 0.0, 0.0, 0.0, 0.0, 0.0, 0.0, 0.0, 0.0, 0.0, 0.0, 0.0, 0.0, 0.0, 0.0, 0.0, 0.0, 0.0, 0.0, 0.0, 0.0, 0.0, 0.0, 0.0, 0.0, 0.0, 0.0, 0.0, 0.0, 0.0, 0.0, 0.0, 0.0, 0.0, 0.0, 0.0, 0.0, 0.0, 0.0, 0.0, 0.0, 0.0, 0.0, 0.0, 0.0, 0.0, 0.0, 0.0, 0.0, 0.0, 0.0, 0.0, 0.0, 0.0, 0.0, 0.0, 0.0, 0.0, 0.0, 0.0, 0.0, 0.0, 0.0, 0.0, 0.0, 0.0, 0.0, 0.0, 0.0, 0.0, 0.0, 0.0, 0.0, 0.0, 0.0, 0.0, 0.0, 0.0, 0.0, 0.0, 0.0, 0.0, 0.0, 0.0, 0.0, 0.0, 0.0, 0.0, 0.0, 0.0, 0.0, 0.0, 0.0, 0.0, 0.0, 0.0, 0.0, 0.0, 0.0, 0.0, 0.0, 0.0, 0.0, 0.0, 0.0, 0.0, 0.0, 0.0, 0.0, 0.0, 0.0, 0.0, 0.0, 0.0, 0.0, 0.0, 0.0, 0.0, 0.0, 0.0, 0.0, 0.0, 0.0, 0.0, 0.0, 0.0, 0.0, 0.0, 0.0, 0.0, 0.0, 0.0, 0.0, 0.0, 0.0, 0.0, 0.0, 0.0, 0.0, 0.0, 0.0, 0.0, 0.0, 0.0, 0.0, 0.0, 0.0, 0.0, 0.0, 0.0, 0.0, 0.0, 0.0, 0.0, 0.0, 0.0, 0.0, 0.0, 0.0, 0.0, 0.0, 0.0, 0.0, 0.0, 0.0, 0.0, 0.0, 0.0, 0.0, 0.0, 0.0, 0.0, 0.0, 0.0, 0.0, 0.0, 0.0, 0.0, 0.0, 0.0, 0.0, 0.0, 0.0, 0.0, 0.0, 0.0, 0.0, 0.0, 0.0, 0.0, 0.0, 0.0, 0.0, 0.0, 0.0, 0.0, 0.0, 0.0, 0.0, 0.0, 0.0, 0.0, 0.0, 0.0, 0.0, 0.0, 0.0, 0.0, 0.0, 0.0, 0.0, 0.0, 0.0, 0.0, 0.0, 0.0, 0.0, 0.0, 0.0, 0.0, 0.0, 0.0, 0.0, 0.0, 0.0, 0.0, 0.0, 0.0, 0.0, 0.0, 0.0, 0.0, 0.0, 0.0, 0.0, 0.0, 0.0, 0.0, 0.0, 0.0, 0.0, 0.0, 0.0, 0.0, 0.0, 0.0, 0.0, 0.0, 0.0, 0.0, 0.0, 0.0, 0.0, 0.0, 0.0, 0.0, 0.0, 0.0, 0.0, 0.0, 0.0, 0.0, 0.0, 0.0, 0.0, 0.0, 0.0, 0.0, 0.0, 0.0, 0.0, 0.0, 0.0, 0.0, 0.0, 0.0, 0.0, 0.0, 0.0, 0.0, 0.0, 0.0, 0.0, 0.0, 0.0, 0.0, 0.0, 0.0, 0.0, 0.0, 0.0, 0.0, 0.0, 0.0, 0.0, 0.0, 0.0, 0.0, 0.0, 0.0, 0.0, 0.0, 0.0, 0.0, 0.0, 0.0, 0.0, 0.0, 0.0, 0.0, 0.0, 0.0, 0.0, 0.0, 0.0, 0.0, 0.0, 0.0, 0.0, 0.0, 0.0, 0.0, 0.0, 0.0, 0.0, 0.0, 0.0, 0.0, 0.0, 0.0, 0.0, 0.0, 0.0, 0.0, 0.0, 0.0, 0.0, 0.0, 0.0, 0.0, 0.0, 0.0, 0.0, 0.0, 0.0, 0.0, 0.0, 0.0, 0.0, 0.0, 0.0, 0.0, 0.0, 0.0, 0.0, 0.0, 0.0, 0.0, 0.0, 0.0, 0.0, 0.0, 0.0, 0.0, 0.0, 0.0, 0.0, 0.0, 0.0, 0.0, 0.0, 0.0, 0.0, 0.0, 0.0, 0.0, 0.0, 0.0, 0.0, 0.0, 0.0, 0.0, 0.0, 0.0, 0.0, 0.0, 0.0, 0.0, 0.0, 0.0, 0.0, 0.0, 0.0, 0.0, 0.0, 0.0, 0.0, 0.0, 0.0, 0.0, 0.0, 0.0, 0.0, 0.0, 0.0, 0.0, 0.0, 0.0, 0.0, 0.0, 0.0, 0.0, 0.0, 0.0, 0.0, 0.0, 0.0, 0.0, 0.0, 0.0, 0.0, 0.0, 0.0, 0.0, 0.0, 0.0, 0.0, 0.0, 0.0, 0.0, 0.0, 0.0, 0.0, 0.0, 0.0, 0.0, 0.0, 0.0, 0.0, 0.0, 0.0, 0.0, 0.0, 0.0, 0.0, 0.0, 0.0, 0.0, 0.0, 0.0, 0.0, 0.0, 0.0, 0.0, 0.0, 0.0, 0.0, 0.0, 0.0, 0.0, 0.0, 0.0, 0.0, 0.0, 0.0, 0.0, 0.0, 0.0, 0.0, 0.0, 0.0, 0.0, 0.0, 0.0, 0.0, 0.0, 0.0, 0.0, 0.0, 0.0, 0.0, 0.0, 0.0, 0.0, 0.0, 0.0, 0.0, 0.0, 0.0, 0.0, 0.0, 0.0, 0.0, 0.0, 0.0, 0.0, 0.0, 0.0, 0.0, 0.0, 0.0, 0.0, 0.0, 0.0, 0.0, 0.0, 0.0, 0.0, 0.0, 0.0, 0.0, 0.0, 0.0, 0.0, 0.0, 0.0, 0.0, 0.0, 0.0, 0.0, 0.0, 0.0, 0.0, 0.0, 0.0, 0.0, 0.0, 0.0, 0.0, 0.0, 0.0, 0.0, 0.0, 0.0, 0.0, 0.0, 0.0, 0.0, 0.0, 0.0, 0.0, 0.0, 0.0, 0.0, 0.0, 0.0, 0.0, 0.0, 0.0, 0.0, 0.0, 0.0, 0.0, 0.0, 0.0, 0.0, 0.0, 0.0, 0.0, 0.0, 0.0, 0.0, 0.0, 0.0, 0.0, 0.0, 0.0, 0.0, 0.0, 0.0, 0.0, 0.0, 0.0, 0.0, 0.0, 0.0, 0.0, 0.0, 0.0, 0.0, 0.0, 0.0, 0.0, 0.0, 0.0, 0.0, 0.0, 0.0, 0.0, 0.0, 0.0, 0.0, 0.0, 0.0, 0.0, 0.0, 0.0, 0.0, 0.0, 0.0, 0.0, 0.0, 0.0, 0.0, 0.0, 0.0, 0.0, 0.0, 0.0, 0.0, 0.0, 0.0, 0.0, 0.0, 0.0, 0.0, 0.0, 0.0, 0.0, 0.0, 0.0, 0.0, 0.0, 0.0, 0.0, 0.0, 0.0, 0.0, 0.0, 0.0, 0.0, 0.0, 0.0, 0.0, 0.0, 0.0, 0.0, 0.0, 0.0, 0.0, 0.0, 0.0, 0.0, 0.0, 0.0, 0.0, 0.0, 0.0, 0.0, 0.0, 0.0, 0.0, 0.0, 0.0, 0.0, 0.0, 0.0, 0.0, 0.0, 0.0, 0.0, 0.0, 0.0, 0.0, 0.0, 0.0, 0.0, 0.0, 0.0, 0.0, 0.0, 0.0, 0.0, 0.0, 0.0, 0.0, 0.0, 0.0, 0.0, 0.0, 0.0, 0.0, 0.0, 0.0, 0.0, 0.0, 0.0, 0.0, 0.0, 0.0, 0.0, 0.0, 0.0, 0.0, 0.0, 0.0, 0.0, 0.0, 0.0, 0.0, 0.0, 0.0, 0.0, 0.0, 0.0, 0.0, 0.0, 0.0, 0.0, 0.0, 0.0, 0.0, 0.0, 0.0, 0.0, 0.0, 0.0, 0.0, 0.0, 0.0, 0.0, 0.0, 0.0, 0.0, 0.0, 0.0, 0.0, 0.0, 0.0, 0.0, 0.0, 0.0, 0.0, 0.0, 0.0, 0.0, 0.0, 0.0, 0.0, 0.0, 0.0, 0.0, 0.0, 0.0, 0.0, 0.0, 0.0, 0.0, 0.0, 0.0, 0.0, 0.0, 0.0, 0.0, 0.0, 0.0, 0.0, 0.0, 0.0, 0.0, 0.0, 0.0, 0.0, 0.0, 0.0, 0.0, 0.0, 0.0, 0.0, 0.0, 0.0, 0.0, 0.0, 0.0, 0.0, 0.0, 0.0, 0.0, 0.0, 0.0, 0.0, 0.0, 0.0, 0.0, 0.0, 0.0, 0.0, 0.0, 0.0, 0.0, 0.0, 0.0, 0.0, 0.0, 0.0, 0.0, 0.0, 0.0, 0.0, 0.0, 0.0, 0.0, 0.0, 0.0, 0.0, 0.0, 0.0, 0.0, 0.0, 0.0, 0.0, 0.0, 0.0, 0.0, 0.0, 0.0, 0.0, 0.0, 0.0, 0.0, 0.0, 0.0, 0.0, 0.0, 0.0, 0.0, 0.0, 0.0, 0.0, 0.0, 0.0, 0.0, 0.0, 0.0, 0.0, 0.0, 0.0, 0.0, 0.0, 0.0, 0.0, 0.0, 0.0, 0.0, 0.0, 0.0, 0.0, 0.0, 0.0, 0.0, 0.0, 0.0, 0.0, 0.0, 0.0, 0.0, 0.0, 0.0, 0.0, 0.0, 0.0, 0.0, 0.0, 0.0, 0.0, 0.0, 0.0, 0.0, 0.0, 0.0, 0.0, 0.0, 0.0, 0.0, 0.0, 0.0, 0.0, 0.0, 0.0, 0.0, 0.0, 0.0, 0.0, 0.0, 0.0, 0.0, 0.0, 0.0, 0.0, 0.0, 0.0, 0.0, 0.0, 0.0, 0.0, 0.0, 0.0, 0.0, 0.0, 0.0, 0.0, 0.0, 0.0, 0.0, 0.0, 0.0, 0.0, 0.0, 0.0, 0.0, 0.0, 0.0, 0.0, 0.0, 0.0, 0.0, 0.0, 0.0, 0.0, 0.0, 0.0, 0.0, 0.0, 0.0, 0.0, 0.0, 0.0, 0.0, 0.0, 0.0, 0.0, 0.0, 0.0, 0.0, 0.0, 0.0, 0.0, 0.0, 0.0, 0.0, 0.0, 0.0, 0.0, 0.0, 0.0, 0.0, 0.0, 0.0, 0.0, 0.0, 0.0, 0.0, 0.0, 0.0, 0.0, 0.0, 0.0, 0.0, 0.0, 0.0, 0.0, 0.0, 0.0, 0.0, 0.0, 0.0, 0.0, 0.0, 0.0, 0.0, 0.0, 0.0, 0.0, 0.0, 0.0, 0.0, 0.0, 0.0, 0.0, 0.0, 0.0, 0.0, 0.0, 0.0, 0.0, 0.0, 0.0, 0.0, 0.0, 0.0, 0.0, 0.0, 0.0, 0.0, 0.0, 0.0, 0.0, 0.0, 0.0, 0.0, 0.0, 0.0, 0.0, 0.0, 0.0, 0.0, 0.0, 0.0, 0.0, 0.0, 0.0, 0.0, 0.0, 0.0, 0.0, 0.0, 0.0, 0.0, 0.0, 0.0, 0.0, 0.0, 0.0, 0.0, 0.0, 0.0, 0.0, 0.0, 0.0, 0.0, 0.0, 0.0, 0.0, 0.0, 0.0, 0.0, 0.0, 0.0, 0.0, 0.0, 0.0, 0.0, 0.0, 0.0, 0.0, 0.0, 0.0, 0.0, 0.0, 0.0, 0.0, 0.0, 0.0, 0.0, 0.0, 0.0, 0.0, 0.0, 0.0, 0.0, 0.0, 0.0, 0.0, 0.0, 0.0, 0.0, 0.0, 0.0, 0.0, 0.0, 0.0, 0.0, 0.0, 0.0, 0.0, 0.0, 0.0, 0.0, 0.0, 0.0, 0.0, 0.0, 0.0, 0.0, 0.0, 0.0, 0.0, 0.0, 0.0, 0.0, 0.0, 0.0, 0.0, 0.0, 0.0, 0.0, 0.0, 0.0, 0.0, 0.0, 0.0, 0.0, 0.0, 0.0, 0.0, 0.0, 0.0, 0.0, 0.0, 0.0, 0.0, 0.0, 0.0, 0.0, 0.0, 0.0, 0.0, 0.0, 0.0, 0.0, 0.0, 0.0, 0.0, 0.0, 0.0, 0.0, 0.0, 0.0, 0.0, 0.0, 0.0, 0.0, 0.0, 0.0, 0.0, 0.0, 0.0, 0.0, 0.0, 0.0, 0.0, 0.0, 0.0, 0.0, 0.0, 0.0, 0.0, 0.0, 0.0, 0.0, 0.0, 0.0, 0.0, 0.0, 0.0, 0.0, 0.0, 0.0, 0.0, 0.0, 0.0, 0.0, 0.0, 0.0, 0.0, 0.0, 0.0, 0.0, 0.0, 0.0, 0.0, 0.0, 0.0, 0.0, 0.0, 0.0, 0.0, 0.0, 0.0, 0.0, 0.0, 0.0, 0.0, 0.0, 0.0, 0.0, 0.0, 0.0, 0.0, 0.0, 0.0, 0.0, 0.0, 0.0, 0.0, 0.0, 0.0, 0.0, 0.0, 0.0, 0.0, 0.0, 0.0, 0.0, 0.0, 0.0, 0.0, 0.0, 0.0, 0.0, 0.0, 0.0, 0.0, 0.0, 0.0, 0.0, 0.0, 0.0, 0.0, 0.0, 0.0, 0.0, 0.0, 0.0, 0.0, 0.0, 0.0, 0.0, 0.0, 0.0, 0.0, 0.0, 0.0, 0.0, 0.0, 0.0, 0.0, 0.0, 0.0, 0.0, 0.0, 0.0, 0.0, 0.0, 0.0, 0.0, 0.0, 0.0, 0.0, 0.0, 0.0, 0.0, 0.0, 0.0, 0.0, 0.0, 0.0, 0.0, 0.0, 0.0, 0.0, 0.0, 0.0, 0.0, 0.0, 0.0, 0.0, 0.0, 0.0, 0.0, 0.0, 0.0, 0.0, 0.0, 0.0, 0.0, 0.0, 0.0, 0.0, 0.0, 0.0, 0.0, 0.0, 0.0, 0.0, 0.0, 0.0, 0.0, 0.0, 0.0, 0.0, 0.0, 0.0, 0.0, 0.0, 0.0, 0.0, 0.0, 0.0, 0.0, 0.0, 0.0, 0.0, 0.0, 0.0, 0.0, 0.0, 0.0, 0.0, 0.0, 0.0, 0.0, 0.0, 0.0, 0.0, 0.0, 0.0, 0.0, 0.0, 0.0, 0.0, 0.0, 0.0, 0.0, 0.0, 0.0, 0.0, 0.0, 0.0, 0.0, 0.0, 0.0, 0.0, 0.0, 0.0, 0.0, 0.0, 0.0, 0.0, 0.0, 0.0, 0.0, 0.0, 0.0, 0.0, 0.0, 0.0, 0.0, 0.0, 0.0, 0.0, 0.0, 0.0, 0.0, 0.0, 0.0, 0.0, 0.0, 0.0, 0.0, 0.0, 0.0, 0.0, 0.0, 0.0, 0.0, 0.0, 0.0, 0.0, 0.0, 0.0, 0.0, 0.0, 0.0, 0.0, 0.0, 0.0, 0.0, 0.0, 0.0, 0.0, 0.0, 0.0, 0.0, 0.0, 0.0, 0.0, 0.0, 0.0, 0.0, 0.0, 0.0, 0.0, 0.0, 0.0, 0.0, 0.0, 0.0, 0.0, 0.0, 0.0, 0.0, 0.0, 0.0, 0.0, 0.0, 0.0, 0.0, 0.0, 0.0, 0.0, 0.0, 0.0, 0.0, 0.0, 0.0, 0.0, 0.0, 0.0, 0.0, 0.0, 0.0, 0.0, 0.0, 0.0, 0.0, 0.0, 0.0, 0.0, 0.0, 0.0, 0.0, 0.0, 0.0, 0.0, 0.0, 0.0, 0.0, 0.0, 0.0, 0.0, 0.0, 0.0, 0.0, 0.0, 0.0, 0.0, 0.0, 0.0, 0.0, 0.0, 0.0, 0.0, 0.0, 0.0, 0.0, 0.0, 0.0, 0.0, 0.0, 0.0, 0.0, 0.0, 0.0, 0.0, 0.0, 0.0, 0.0, 0.0, 0.0, 0.0, 0.0, 0.0, 0.0, 0.0, 0.0, 0.0, 0.0, 0.0, 0.0, 0.0, 0.0, 0.0, 0.0, 0.0, 0.0, 0.0, 0.0, 0.0, 0.0, 0.0, 0.0, 0.0, 0.0, 0.0, 0.0, 0.0, 0.0, 0.0, 0.0, 0.0, 0.0, 0.0, 0.0, 0.0, 0.0, 0.0, 0.0, 0.0, 0.0, 0.0, 0.0, 0.0, 0.0, 0.0, 0.0, 0.0, 0.0, 0.0, 0.0, 0.0, 0.0, 0.0, 0.0, 0.0, 0.0, 0.0, 0.0, 0.0, 0.0, 0.0, 0.0, 0.0, 0.0, 0.0, 0.0, 0.0, 0.0, 0.0, 0.0, 0.0, 0.0, 0.0, 0.0, 0.0, 0.0, 0.0, 0.0, 0.0, 0.0, 0.0, 0.0, 0.0, 0.0, 0.0, 0.0, 0.0, 0.0, 0.0, 0.0, 0.0, 0.0, 0.0, 0.0, 0.0, 0.0, 0.0, 0.0, 0.0, 0.0, 0.0, 0.0, 0.0, 0.0, 0.0, 0.0, 0.0, 0.0, 0.0, 0.0, 0.0, 0.0, 0.0, 0.0, 0.0, 0.0, 0.0, 0.0, 0.0, 0.0, 0.0, 0.0, 0.0, 0.0, 0.0, 0.0, 0.0, 0.0, 0.0, 0.0, 0.0, 0.0, 0.0, 0.0, 0.0, 0.0, 0.0, 0.0, 0.0, 0.0, 0.0, 0.0, 0.0, 0.0, 0.0, 0.0, 0.0, 0.0, 0.0, 0.0, 0.0, 0.0, 0.0, 0.0, 0.0, 0.0, 0.0, 0.0, 0.0, 0.0, 0.0, 0.0, 0.0, 0.0, 0.0, 0.0, 0.0, 0.0, 0.0, 0.0, 0.0, 0.0, 0.0, 0.0, 0.0, 0.0, 0.0, 0.0, 0.0, 0.0, 0.0, 0.0, 0.0, 0.0, 0.0, 0.0, 0.0, 0.0, 0.0, 0.0, 0.0, 0.0, 0.0, 0.0, 0.0, 0.0, 0.0, 0.0, 0.0, 0.0, 0.0, 0.0, 0.0, 0.0, 0.0, 0.0, 0.0, 0.0, 0.0, 0.0, 0.0, 0.0, 0.0, 0.0, 0.0, 0.0, 0.0, 0.0, 0.0, 0.0, 0.0, 0.0, 0.0, 0.0, 0.0, 0.0, 0.0, 0.0, 0.0, 0.0, 0.0, 0.0, 0.0, 0.0, 0.0, 0.0, 0.0, 0.0, 0.0, 0.0, 0.0, 0.0, 0.0, 0.0, 0.0, 0.0, 0.0, 0.0, 0.0, 0.0, 0.0, 0.0, 0.0, 0.0, 0.0, 0.0, 0.0, 0.0, 0.0, 0.0, 0.0, 0.0, 0.0, 0.0, 0.0, 0.0, 0.0, 0.0, 0.0, 0.0, 0.0, 0.0, 0.0, 0.0, 0.0, 0.0, 0.0, 0.0, 0.0, 0.0, 0.0, 0.0, 0.0, 0.0, 0.0, 0.0, 0.0, 0.0, 0.0, 0.0, 0.0, 0.0, 0.0, 0.0, 0.0, 0.0, 0.0, 0.0, 0.0, 0.0, 0.0, 0.0, 0.0, 0.0, 0.0, 0.0, 0.0, 0.0, 0.0, 0.0, 0.0, 0.0, 0.0, 0.0, 0.0, 0.0, 0.0, 0.0, 0.0, 0.0, 0.0, 0.0, 0.0, 0.0, 0.0, 0.0, 0.0, 0.0, 0.0, 0.0, 0.0, 0.0, 0.0, 0.0, 0.0, 0.0, 0.0, 0.0, 0.0, 0.0, 0.0, 0.0, 0.0, 0.0, 0.0, 0.0, 0.0, 0.0, 0.0, 0.0, 0.0, 0.0, 0.0, 0.0, 0.0, 0.0, 0.0, 0.0, 0.0, 0.0, 0.0, 0.0, 0.0, 0.0, 0.0, 0.0, 0.0, 0.0, 0.0, 0.0, 0.0, 0.0, 0.0, 0.0, 0.0, 0.0, 0.0, 0.0, 0.0, 0.0, 0.0, 0.0, 0.0, 0.0, 0.0, 0.0, 0.0, 0.0, 0.0, 0.0, 0.0, 0.0, 0.0, 0.0, 0.0, 0.0, 0.0, 0.0, 0.0, 0.0, 0.0, 0.0, 0.0, 0.0, 0.0, 0.0, 0.0, 0.0, 0.0, 0.0, 0.0, 0.0, 0.0, 0.0, 0.0, 0.0, 0.0, 0.0, 0.0, 0.0, 0.0, 0.0, 0.0, 0.0, 0.0, 0.0, 0.0, 0.0, 0.0, 0.0, 0.0, 0.0, 0.0, 0.0, 0.0, 0.0, 0.0, 0.0, 0.0, 0.0, 0.0, 0.0, 0.0, 0.0, 0.0, 0.0, 0.0, 0.0, 0.0, 0.0, 0.0, 0.0, 0.0, 0.0, 0.0, 0.0, 0.0, 0.0, 0.0, 0.0, 0.0, 0.0, 0.0, 0.0, 0.0, 0.0, 0.0, 0.0, 0.0, 0.0, 0.0, 0.0, 0.0, 0.0, 0.0, 0.0, 0.0, 0.0, 0.0, 0.0, 0.0, 0.0, 0.0, 0.0, 0.0, 0.0, 0.0, 0.0, 0.0, 0.0, 0.0, 0.0, 0.0, 0.0, 0.0, 0.0, 0.0, 0.0, 0.0, 0.0, 0.0, 0.0, 0.0, 0.0, 0.0, 0.0, 0.0, 0.0, 0.0, 0.0, 0.0, 0.0, 0.0, 0.0, 0.0, 0.0, 0.0, 0.0, 0.0, 0.0, 0.0, 0.0, 0.0, 0.0, 0.0, 0.0, 0.0, 0.0, 0.0, 0.0, 0.0, 0.0, 0.0, 0.0, 0.0, 0.0, 0.0, 0.0, 0.0, 0.0, 0.0, 0.0, 0.0, 0.0, 0.0, 0.0, 0.0, 0.0, 0.0, 0.0, 0.0, 0.0, 0.0, 0.0, 0.0, 0.0, 0.0, 0.0, 0.0, 0.0, 0.0, 0.0, 0.0, 0.0, 0.0, 0.0, 0.0, 0.0, 0.0, 0.0, 0.0, 0.0, 0.0, 0.0, 0.0, 0.0, 0.0, 0.0, 0.0, 0.0, 0.0, 0.0, 0.0, 0.0, 0.0, 0.0, 0.0, 0.0, 0.0, 0.0, 0.0, 0.0, 0.0, 0.0, 0.0, 0.0, 0.0, 0.0, 0.0, 0.0, 0.0, 0.0, 0.0, 0.0, 0.0, 0.0, 0.0, 0.0, 0.0, 0.0, 0.0, 0.0, 0.0, 0.0, 0.0, 0.0, 0.0, 0.0, 0.0, 0.0, 0.0, 0.0, 0.0, 0.0, 0.0, 0.0, 0.0, 0.0, 0.0, 0.0, 0.0, 0.0, 0.0, 0.0, 0.0, 0.0, 0.0, 0.0, 0.0, 0.0, 0.0, 0.0, 0.0, 0.0, 0.0, 0.0, 0.0, 0.0, 0.0, 0.0, 0.0, 0.0, 0.0, 0.0, 0.0, 0.0, 0.0, 0.0, 0.0, 0.0, 0.0, 0.0, 0.0, 0.0, 0.0, 0.0, 0.0, 0.0, 0.0, 0.0, 0.0, 0.0, 0.0, 0.0, 0.0, 0.0, 0.0, 0.0, 0.0, 0.0, 0.0, 0.0, 0.0, 0.0, 0.0, 0.0, 0.0, 0.0, 0.0, 0.0, 0.0, 0.0, 0.0, 0.0, 0.0, 0.0, 0.0, 0.0, 0.0, 0.0, 0.0, 0.0, 0.0, 0.0, 0.0, 0.0, 0.0, 0.0, 0.0, 0.0, 0.0, 0.0, 0.0, 0.0, 0.0, 0.0, 0.0, 0.0, 0.0, 0.0, 0.0, 0.0, 0.0, 0.0, 0.0, 0.0, 0.0, 0.0, 0.0, 0.0, 0.0, 0.0, 0.0, 0.0, 0.0, 0.0, 0.0, 0.0, 0.0, 0.0, 0.0, 0.0, 0.0, 0.0, 0.0, 0.0, 0.0, 0.0, 0.0, 0.0, 0.0, 0.0, 0.0, 0.0, 0.0, 0.0, 0.0, 0.0, 0.0, 0.0, 0.0, 0.0, 0.0, 0.0, 0.0, 0.0, 0.0, 0.0, 0.0, 0.0, 0.0, 0.0, 0.0, 0.0, 0.0, 0.0, 0.0, 0.0, 0.0, 0.0, 0.0, 0.0, 0.0, 0.0, 0.0, 0.0, 0.0, 0.0, 0.0, 0.0, 0.0, 0.0, 0.0, 0.0, 0.0, 0.0, 0.0, 0.0, 0.0, 0.0, 0.0, 0.0, 0.0, 0.0, 0.0, 0.0, 0.0, 0.0, 0.0, 0.0, 0.0, 0.0, 0.0, 0.0, 0.0, 0.0, 0.0, 0.0, 0.0, 0.0, 0.0, 0.0, 0.0, 0.0, 0.0, 0.0, 0.0, 0.0, 0.0, 0.0, 0.0, 0.0, 0.0, 0.0, 0.0, 0.0, 0.0, 0.0, 0.0, 0.0, 0.0, 0.0, 0.0, 0.0, 0.0, 0.0, 0.0, 0.0, 0.0, 0.0, 0.0, 0.0, 0.0, 0.0, 0.0, 0.0, 0.0, 0.0, 0.0, 0.0, 0.0, 0.0, 0.0, 0.0, 0.0, 0.0, 0.0, 0.0, 0.0, 0.0, 0.0, 0.0, 0.0, 0.0, 0.0, 0.0, 0.0, 0.0, 0.0, 0.0, 0.0, 0.0, 0.0, 0.0, 0.0, 0.0, 0.0, 0.0, 0.0, 0.0, 0.0, 0.0, 0.0, 0.0, 0.0, 0.0, 0.0, 0.0, 0.0, 0.0, 0.0, 0.0, 0.0, 0.0, 0.0, 0.0, 0.0, 0.0, 0.0, 0.0, 0.0, 0.0, 0.0, 0.0, 0.0, 0.0, 0.0, 0.0, 0.0, 0.0, 0.0, 0.0, 0.0, 0.0, 0.0, 0.0, 0.0, 0.0, 0.0, 0.0, 0.0, 0.0, 0.0, 0.0, 0.0, 0.0, 0.0, 0.0, 0.0, 0.0, 0.0, 0.0, 0.0, 0.0, 0.0, 0.0, 0.0, 0.0, 0.0, 0.0, 0.0, 0.0, 0.0, 0.0, 0.0, 0.0, 0.0, 0.0, 0.0, 0.0, 0.0, 0.0, 0.0, 0.0, 0.0, 0.0, 0.0, 0.0, 0.0, 0.0, 0.0, 0.0, 0.0, 0.0, 0.0, 0.0, 0.0, 0.0, 0.0, 0.0, 0.0, 0.0, 0.0, 0.0, 0.0, 0.0, 0.0, 0.0, 0.0, 0.0, 0.0, 0.0, 0.0, 0.0, 0.0, 0.0, 0.0, 0.0, 0.0, 0.0, 0.0, 0.0, 0.0, 0.0, 0.0, 0.0, 0.0, 0.0, 0.0, 0.0, 0.0, 0.0, 0.0, 0.0, 0.0, 0.0, 0.0, 0.0, 0.0, 0.0, 0.0, 0.0, 0.0, 0.0, 0.0, 0.0, 0.0, 0.0, 0.0, 0.0, 0.0, 0.0, 0.0, 0.0, 0.0, 0.0, 0.0, 0.0, 0.0, 0.0, 0.0, 0.0, 0.0, 0.0, 0.0, 0.0, 0.0, 0.0, 0.0, 0.0, 0.0, 0.0, 0.0, 0.0, 0.0, 0.0, 0.0, 0.0, 0.0, 0.0, 0.0, 0.0, 0.0, 0.0, 0.0, 0.0, 0.0, 0.0, 0.0, 0.0, 0.0, 0.0, 0.0, 0.0, 0.0, 0.0, 0.0, 0.0, 0.0, 0.0, 0.0, 0.0, 0.0, 0.0, 0.0, 0.0, 0.0, 0.0, 0.0, 0.0, 0.0, 0.0, 0.0, 0.0, 0.0, 0.0, 0.0, 0.0, 0.0, 0.0, 0.0, 0.0, 0.0, 0.0, 0.0, 0.0, 0.0, 0.0, 0.0, 0.0, 0.0, 0.0, 0.0, 0.0, 0.0, 0.0, 0.0, 0.0, 0.0, 0.0, 0.0, 0.0, 0.0, 0.0, 0.0, 0.0, 0.0, 0.0, 0.0, 0.0, 0.0, 0.0, 0.0, 0.0, 0.0, 0.0, 0.0, 0.0, 0.0, 0.0, 0.0, 0.0, 0.0, 0.0, 0.0, 0.0, 0.0, 0.0, 0.0, 0.0, 0.0, 0.0, 0.0, 0.0, 0.0, 0.0, 0.0, 0.0, 0.0, 0.0, 0.0, 0.0, 0.0, 0.0, 0.0, 0.0, 0.0, 0.0, 0.0, 0.0, 0.0, 0.0, 0.0, 0.0, 0.0, 0.0, 0.0, 0.0, 0.0, 0.0, 0.0, 0.0, 0.0, 0.0, 0.0, 0.0, 0.0, 0.0, 0.0, 0.0, 0.0, 0.0, 0.0, 0.0, 0.0, 0.0, 0.0, 0.0, 0.0, 0.0, 0.0, 0.0, 0.0, 0.0, 0.0, 0.0, 0.0, 0.0, 0.0, 0.0, 0.0, 0.0, 0.0, 0.0, 0.0, 0.0, 0.0, 0.0, 0.0, 0.0, 0.0, 0.0, 0.0, 0.0, 0.0, 0.0, 0.0, 0.0, 0.0, 0.0, 0.0, 0.0, 0.0, 0.0, 0.0, 0.0, 0.0, 0.0, 0.0, 0.0, 0.0, 0.0, 0.0, 0.0, 0.0, 0.0, 0.0, 0.0, 0.0, 0.0, 0.0, 0.0, 0.0, 0.0, 0.0, 0.0, 0.0, 0.0, 0.0, 0.0, 0.0, 0.0, 0.0, 0.0, 0.0, 0.0, 0.0, 0.0, 0.0, 0.0, 0.0, 0.0, 0.0, 0.0, 0.0, 0.0, 0.0, 0.0, 0.0, 0.0, 0.0, 0.0, 0.0, 0.0, 0.0, 0.0, 0.0, 0.0, 0.0, 0.0, 0.0, 0.0, 0.0, 0.0, 0.0, 0.0, 0.0, 0.0, 0.0, 0.0, 0.0, 0.0, 0.0, 0.0, 0.0, 0.0, 0.0, 0.0, 0.0, 0.0, 0.0, 0.0, 0.0, 0.0, 0.0, 0.0, 0.0, 0.0, 0.0, 0.0, 0.0, 0.0, 0.0, 0.0, 0.0, 0.0, 0.0, 0.0, 0.0, 0.0, 0.0, 0.0, 0.0, 0.0, 0.0, 0.0, 0.0, 0.0, 0.0, 0.0, 0.0, 0.0, 0.0, 0.0, 0.0, 0.0, 0.0, 0.0, 0.0, 0.0, 0.0, 0.0, 0.0, 0.0, 0.0, 0.0, 0.0, 0.0, 0.0, 0.0, 0.0, 0.0, 0.0, 0.0, 0.0, 0.0, 0.0, 0.0, 0.0, 0.0, 0.0, 0.0, 0.0, 0.0, 0.0, 0.0, 0.0, 0.0, 0.0, 0.0, 0.0, 0.0, 0.0, 0.0, 0.0, 0.0, 0.0, 0.0, 0.0, 0.0, 0.0, 0.0, 0.0, 0.0, 0.0, 0.0, 0.0, 0.0, 0.0, 0.0, 0.0, 0.0, 0.0, 0.0, 0.0, 0.0, 0.0, 0.0, 0.0, 0.0, 0.0, 0.0, 0.0, 0.0, 0.0, 0.0, 0.0, 0.0, 0.0, 0.0, 0.0, 0.0, 0.0, 0.0, 0.0, 0.0, 0.0, 0.0, 0.0, 0.0, 0.0, 0.0, 0.0, 0.0, 0.0, 0.0, 0.0, 0.0, 0.0, 0.0, 0.0, 0.0, 0.0, 0.0, 0.0, 0.0, 0.0, 0.0, 0.0, 0.0, 0.0, 0.0, 0.0, 0.0, 0.0, 0.0, 0.0, 0.0, 0.0, 0.0, 0.0, 0.0, 0.0, 0.0, 0.0, 0.0, 0.0, 0.0, 0.0, 0.0, 0.0, 0.0, 0.0, 0.0, 0.0, 0.0, 0.0, 0.0, 0.0, 0.0, 0.0, 0.0, 0.0, 0.0, 0.0, 0.0, 0.0, 0.0, 0.0, 0.0, 0.0, 0.0, 0.0, 0.0, 0.0, 0.0, 0.0, 0.0, 0.0, 0.0, 0.0, 0.0, 0.0, 0.0, 0.0, 0.0, 0.0, 0.0, 0.0, 0.0, 0.0, 0.0, 0.0, 0.0, 0.0, 0.0, 0.0, 0.0, 0.0, 0.0, 0.0, 0.0, 0.0, 0.0, 0.0, 0.0, 0.0, 0.0, 0.0, 0.0, 0.0, 0.0, 0.0, 0.0, 0.0, 0.0, 0.0, 0.0, 0.0, 0.0, 0.0, 0.0, 0.0, 0.0, 0.0, 0.0, 0.0, 0.0, 0.0, 0.0, 0.0, 0.0, 0.0, 0.0, 0.0, 0.0, 0.0, 0.0, 0.0, 0.0, 0.0, 0.0, 0.0, 0.0, 0.0, 0.0, 0.0, 0.0, 0.0, 0.0, 0.0, 0.0, 0.0, 0.0, 0.0, 0.0, 0.0, 0.0, 0.0, 0.0, 0.0, 0.0, 0.0, 0.0, 0.0, 0.0, 0.0, 0.0, 0.0, 0.0, 0.0, 0.0, 0.0, 0.0, 0.0, 0.0, 0.0, 0.0, 0.0, 0.0, 0.0, 0.0, 0.0, 0.0, 0.0, 0.0, 0.0, 0.0, 0.0, 0.0, 0.0, 0.0, 0.0, 0.0, 0.0, 0.0, 0.0, 0.0, 0.0, 0.0, 0.0, 0.0, 0.0, 0.0, 0.0, 0.0, 0.0, 0.0, 0.0, 0.0, 0.0, 0.0, 0.0, 0.0, 0.0, 0.0, 0.0, 0.0, 0.0, 0.0, 0.0, 0.0, 0.0, 0.0, 0.0, 0.0, 0.0, 0.0, 0.0, 0.0, 0.0, 0.0, 0.0, 0.0, 0.0, 0.0, 0.0, 0.0, 0.0, 0.0, 0.0, 0.0, 0.0, 0.0, 0.0, 0.0, 0.0, 0.0, 0.0, 0.0, 0.0, 0.0, 0.0, 0.0, 0.0, 0.0, 0.0, 0.0, 0.0, 0.0, 0.0, 0.0, 0.0, 0.0, 0.0, 0.0, 0.0, 0.0, 0.0, 0.0, 0.0, 0.0, 0.0, 0.0, 0.0, 0.0, 0.0, 0.0, 0.0, 0.0, 0.0, 0.0, 0.0, 0.0, 0.0, 0.0, 0.0, 0.0, 0.0, 0.0, 0.0, 0.0, 0.0, 0.0, 0.0, 0.0, 0.0, 0.0, 0.0, 0.0, 0.0, 0.0, 0.0, 0.0, 0.0, 0.0, 0.0, 0.0, 0.0, 0.0, 0.0, 0.0, 0.0, 0.0, 0.0, 0.0, 0.0, 0.0, 0.0, 0.0, 0.0, 0.0, 0.0, 0.0, 0.0, 0.0, 0.0, 0.0, 0.0, 0.0, 0.0, 0.0, 0.0, 0.0, 0.0, 0.0, 0.0, 0.0, 0.0, 0.0, 0.0, 0.0, 0.0, 0.0, 0.0, 0.0, 0.0, 0.0, 0.0, 0.0, 0.0, 0.0, 0.0, 0.0, 0.0, 0.0, 0.0, 0.0, 0.0, 0.0, 0.0, 0.0, 0.0, 0.0, 0.0, 0.0, 0.0, 0.0, 0.0, 0.0, 0.0, 0.0, 0.0, 0.0, 0.0, 0.0, 0.0, 0.0, 0.0, 0.0, 0.0, 0.0, 0.0, 0.0, 0.0, 0.0, 0.0, 0.0, 0.0, 0.0, 0.0, 0.0, 0.0, 0.0, 0.0, 0.0, 0.0, 0.0, 0.0, 0.0, 0.0, 0.0, 0.0, 0.0, 0.0, 0.0, 0.0, 0.0, 0.0, 0.0, 0.0, 0.0, 0.0, 0.0, 0.0, 0.0, 0.0, 0.0, 0.0, 0.0, 0.0, 0.0, 0.0, 0.0, 0.0, 0.0, 0.0, 0.0, 0.0, 0.0, 0.0, 0.0, 0.0, 0.0, 0.0, 0.0, 0.0, 0.0, 0.0, 0.0, 0.0, 0.0, 0.0, 0.0, 0.0, 0.0, 0.0, 0.0, 0.0, 0.0, 0.0, 0.0, 0.0, 0.0, 0.0, 0.0, 0.0, 0.0, 0.0, 0.0, 0.0, 0.0, 0.0, 0.0, 0.0, 0.0, 0.0, 0.0, 0.0, 0.0, 0.0, 0.0, 0.0, 0.0, 0.0, 0.0, 0.0, 0.0, 0.0, 0.0, 0.0, 0.0, 0.0, 0.0, 0.0, 0.0, 0.0, 0.0, 0.0, 0.0, 0.0, 0.0, 0.0, 0.0, 0.0, 0.0, 0.0, 0.0, 0.0, 0.0, 0.0, 0.0, 0.0, 0.0, 0.0, 0.0, 0.0, 0.0, 0.0, 0.0, 0.0, 0.0, 0.0, 0.0, 0.0, 0.0, 0.0, 0.0, 0.0, 0.0, 0.0, 0.0, 0.0, 0.0, 0.0, 0.0, 0.0, 0.0, 0.0, 0.0, 0.0, 0.0, 0.0, 0.0, 0.0, 0.0, 0.0, 0.0, 0.0, 0.0, 0.0, 0.0, 0.0, 0.0, 0.0, 0.0, 0.0, 0.0, 0.0, 0.0, 0.0, 0.0, 0.0, 0.0, 0.0, 0.0, 0.0, 0.0, 0.0, 0.0, 0.0, 0.0, 0.0, 0.0, 0.0, 0.0, 0.0, 0.0, 0.0, 0.0, 0.0, 0.0, 0.0, 0.0, 0.0, 0.0, 0.0, 0.0, 0.0, 0.0, 0.0, 0.0, 0.0, 0.0, 0.0, 0.0, 0.0, 0.0, 0.0, 0.0, 0.0, 0.0, 0.0, 0.0, 0.0, 0.0, 0.0, 0.0, 0.0, 0.0, 0.0, 0.0, 0.0, 0.0, 0.0, 0.0, 0.0, 0.0, 0.0, 0.0, 0.0, 0.0, 0.0, 0.0, 0.0, 0.0, 0.0, 0.0, 0.0, 0.0, 0.0, 0.0, 0.0, 0.0, 0.0, 0.0, 0.0, 0.0, 0.0, 0.0, 0.0, 0.0, 0.0, 0.0, 0.0, 0.0, 0.0, 0.0, 0.0, 0.0, 0.0, 0.0, 0.0, 0.0, 0.0, 0.0, 0.0, 0.0, 0.0, 0.0, 0.0, 0.0, 0.0, 0.0, 0.0, 0.0, 0.0, 0.0, 0.0, 0.0, 0.0, 0.0, 0.0, 0.0, 0.0, 0.0, 0.0, 0.0, 0.0, 0.0, 0.0, 0.0, 0.0, 0.0, 0.0, 0.0, 0.0, 0.0, 0.0, 0.0, 0.0, 0.0, 0.0, 0.0, 0.0, 0.0, 0.0, 0.0, 0.0, 0.0, 0.0, 0.0, 0.0, 0.0, 0.0, 0.0, 0.0, 0.0, 0.0, 0.0, 0.0, 0.0, 0.0, 0.0, 0.0, 0.0, 0.0, 0.0, 0.0, 0.0, 0.0, 0.0, 0.0, 0.0, 0.0, 0.0, 0.0, 0.0, 0.0, 0.0, 0.0, 0.0, 0.0, 0.0, 0.0, 0.0, 0.0, 0.0, 0.0, 0.0, 0.0, 0.0, 0.0, 0.0, 0.0, 0.0, 0.0, 0.0, 0.0, 0.0, 0.0, 0.0, 0.0, 0.0, 0.0, 0.0, 0.0, 0.0, 0.0, 0.0, 0.0, 0.0, 0.0, 0.0, 0.0, 0.0, 0.0, 0.0, 0.0, 0.0, 0.0, 0.0, 0.0, 0.0, 0.0, 0.0, 0.0, 0.0, 0.0, 0.0, 0.0, 0.0, 0.0, 0.0, 0.0, 0.0, 0.0, 0.0, 0.0, 0.0, 0.0, 0.0, 0.0, 0.0, 0.0, 0.0, 0.0, 0.0, 0.0, 0.0, 0.0, 0.0, 0.0, 0.0, 0.0, 0.0, 0.0, 0.0, 0.0, 0.0, 0.0, 0.0, 0.0, 0.0, 0.0, 0.0, 0.0, 0.0, 0.0, 0.0, 0.0, 0.0, 0.0, 0.0, 0.0, 0.0, 0.0, 0.0, 0.0, 0.0, 0.0, 0.0, 0.0, 0.0, 0.0, 0.0, 0.0, 0.0, 0.0, 0.0, 0.0, 0.0, 0.0, 0.0, 0.0, 0.0, 0.0, 0.0, 0.0, 0.0, 0.0, 0.0, 0.0, 0.0, 0.0, 0.0, 0.0, 0.0, 0.0, 0.0, 0.0, 0.0, 0.0, 0.0, 0.0, 0.0, 0.0, 0.0, 0.0, 0.0, 0.0, 0.0, 0.0, 0.0, 0.0, 0.0, 0.0, 0.0, 0.0, 0.0, 0.0, 0.0, 0.0, 0.0, 0.0, 0.0, 0.0, 0.0, 0.0, 0.0, 0.0, 0.0, 0.0, 0.0, 0.0, 0.0, 0.0, 0.0, 0.0, 0.0, 0.0, 0.0, 0.0, 0.0, 0.0, 0.0, 0.0, 0.0, 0.0, 0.0, 0.0, 0.0, 0.0, 0.0, 0.0, 0.0, 0.0, 0.0, 0.0, 0.0, 0.0, 0.0, 0.0, 0.0, 0.0, 0.0, 0.0, 0.0, 0.0, 0.0, 0.0, 0.0, 0.0, 0.0, 0.0, 0.0, 0.0, 0.0, 0.0, 0.0, 0.0, 0.0, 0.0, 0.0, 0.0, 0.0, 0.0, 0.0, 0.0, 0.0, 0.0, 0.0, 0.0, 0.0, 0.0, 0.0, 0.0, 0.0, 0.0, 0.0, 0.0, 0.0, 0.0, 0.0, 0.0, 0.0, 0.0, 0.0, 0.0, 0.0, 0.0, 0.0, 0.0, 0.0, 0.0, 0.0, 0.0, 0.0, 0.0, 0.0, 0.0, 0.0, 0.0, 0.0, 0.0, 0.0, 0.0, 0.0, 0.0, 0.0, 0.0, 0.0, 0.0, 0.0, 0.0, 0.0, 0.0, 0.0, 0.0, 0.0, 0.0, 0.0, 0.0, 0.0, 0.0, 0.0, 0.0, 0.0, 0.0, 0.0, 0.0, 0.0, 0.0, 0.0, 0.0, 0.0, 0.0, 0.0, 0.0, 0.0, 0.0, 0.0, 0.0, 0.0, 0.0, 0.0, 0.0, 0.0, 0.0, 0.0, 0.0, 0.0, 0.0, 0.0, 0.0, 0.0, 0.0, 0.0, 0.0, 0.0, 0.0, 0.0, 0.0, 0.0, 0.0, 0.0, 0.0, 0.0, 0.0, 0.0, 0.0, 0.0, 0.0, 0.0, 0.0, 0.0, 0.0, 0.0, 0.0, 0.0, 0.0, 0.0, 0.0, 0.0, 0.0, 0.0, 0.0, 0.0, 0.0, 0.0, 0.0, 0.0, 0.0, 0.0, 0.0, 0.0, 0.0, 0.0, 0.0, 0.0, 0.0, 0.0, 0.0, 0.0, 0.0, 0.0, 0.0, 0.0, 0.0, 0.0, 0.0, 0.0, 0.0, 0.0, 0.0, 0.0, 0.0, 0.0, 0.0, 0.0, 0.0, 0.0, 0.0, 0.0, 0.0, 0.0, 0.0, 0.0, 0.0, 0.0, 0.0, 0.0, 0.0, 0.0, 0.0, 0.0, 0.0, 0.0, 0.0, 0.0, 0.0, 0.0, 0.0, 0.0, 0.0, 0.0, 0.0, 0.0, 0.0, 0.0, 0.0, 0.0, 0.0, 0.0, 0.0, 0.0, 0.0, 0.0, 0.0, 0.0, 0.0, 0.0, 0.0, 0.0, 0.0, 0.0, 0.0, 0.0, 0.0, 0.0, 0.0, 0.0, 0.0, 0.0, 0.0, 0.0, 0.0, 0.0, 0.0, 0.0, 0.0, 0.0, 0.0, 0.0, 0.0, 0.0, 0.0, 0.0, 0.0, 0.0, 0.0, 0.0, 0.0, 0.0, 0.0, 0.0, 0.0, 0.0, 0.0, 0.0, 0.0, 0.0, 0.0, 0.0, 0.0, 0.0, 0.0, 0.0, 0.0, 0.0, 0.0, 0.0, 0.0, 0.0, 0.0, 0.0, 0.0, 0.0, 0.0, 0.0, 0.0, 0.0, 0.0, 0.0, 0.0, 0.0, 0.0, 0.0, 0.0, 0.0, 0.0, 0.0, 0.0, 0.0, 0.0, 0.0, 0.0, 0.0, 0.0, 0.0, 0.0, 0.0, 0.0, 0.0, 0.0, 0.0, 0.0, 0.0, 0.0, 0.0, 0.0, 0.0, 0.0, 0.0, 0.0, 0.0, 0.0, 0.0, 0.0, 0.0, 0.0, 0.0, 0.0, 0.0, 0.0, 0.0, 0.0, 0.0, 0.0, 0.0, 0.0, 0.0, 0.0, 0.0, 0.0, 0.0, 0.0, 0.0, 0.0, 0.0, 0.0, 0.0, 0.0, 0.0, 0.0, 0.0, 0.0, 0.0, 0.0, 0.0, 0.0, 0.0, 0.0, 0.0, 0.0, 0.0, 0.0, 0.0, 0.0, 0.0, 0.0, 0.0, 0.0, 0.0, 0.0, 0.0, 0.0, 0.0, 0.0, 0.0, 0.0, 0.0, 0.0, 0.0, 0.0, 0.0, 0.0, 0.0, 0.0, 0.0, 0.0, 0.0, 0.0, 0.0, 0.0, 0.0, 0.0, 0.0, 0.0, 0.0, 0.0, 0.0, 0.0, 0.0, 0.0, 0.0, 0.0, 0.0, 0.0, 0.0, 0.0, 0.0, 0.0, 0.0, 0.0, 0.0, 0.0, 0.0, 0.0])
me_plane.use_remesh_preserve_volume = False
me_plane.use_remesh_preserve_attributes = False
me_plane.use_mirror_vertex_groups = False
me_plane.update()

# ---- objects
ob_light = bpy.data.objects.new('Light', light_light)
ob_camera = bpy.data.objects.new('Camera', cam_camera)
ob_empty = bpy.data.objects.new('Empty', None)
ob_empty_001 = bpy.data.objects.new('Empty.001', None)
ob_plane = bpy.data.objects.new('Plane', me_plane)

# ---- transforms, parenting, visibility, modifiers, constraints
ob_light.location = (4.076, 1.005, 5.904)
ob_light.rotation_euler = (0.6503, 0.05522, 1.866)
ob_light.lock_rotations_4d = False
ob_light.empty_display_type = 'ARROWS'
ob_light.color = (0.0, 0.0, 0.0, 0.0)
ob_light.lineart.crease_threshold = 0.0
ob_camera.location = (7.359, -6.926, 4.958)
ob_camera.rotation_euler = (1.109, 0.0, 0.8149)
ob_camera.lock_rotations_4d = False
ob_camera.empty_display_type = 'ARROWS'
ob_camera.color = (0.0, 0.0, 0.0, 0.0)
ob_camera.display_type = 'WIRE'
ob_camera.lineart.crease_threshold = 0.0
ob_empty.location = (0.0, 0.0, 0.4725)
ob_empty.rotation_euler = (1.571, -0.0, -0.0)
ob_empty.scale = (0.8, 0.8, 0.8)
ob_empty.empty_display_type = 'IMAGE'
ob_empty.empty_display_size = 5.0
ob_empty.use_empty_image_alpha = True
ob_empty.color = (1.0, 1.0, 1.0, 0.5)
ob_empty.lineart.crease_threshold = 0.0
ob_empty_001.location = (0.0, 0.0, 0.0)
ob_empty_001.rotation_euler = (1.571, -0.0, 1.571)
ob_empty_001.empty_display_type = 'IMAGE'
ob_empty_001.empty_display_size = 5.0
ob_empty_001.use_empty_image_alpha = True
ob_empty_001.color = (1.0, 1.0, 1.0, 0.5)
ob_empty_001.lineart.crease_threshold = 0.0
ob_plane.location = (0.0, 0.0, 0.0)
ob_plane.lineart.crease_threshold = 0.0
_m = ob_plane.modifiers.new('Mirror', 'MIRROR')
_m.use_clip = True
_m = ob_plane.modifiers.new('Subdivision', 'SUBSURF')
_m.uv_smooth = 'PRESERVE_CORNERS'
_m.levels = 2
_m.show_only_control_edges = False

# ---- collection membership
col_collection.objects.link(ob_light)
col_collection.objects.link(ob_camera)
col_collection.objects.link(ob_empty)
col_collection.objects.link(ob_empty_001)
col_collection.objects.link(ob_plane)

# ---- scene / render settings (as saved in the file)
scene.camera = ob_camera
scene.frame_start = 1; scene.frame_end = 250; scene.frame_set(1)
scene.render.engine = 'BLENDER_EEVEE_NEXT'
scene.cycles.use_denoising = False
scene.cycles.samples = 128
scene.cycles.sampling_pattern = 'TABULATED_SOBOL'
scene.cycles.use_adaptive_sampling = False
scene.cycles.use_light_tree = False
scene.view_settings.view_transform = 'Filmic'
bpy.context.view_layer.update()
